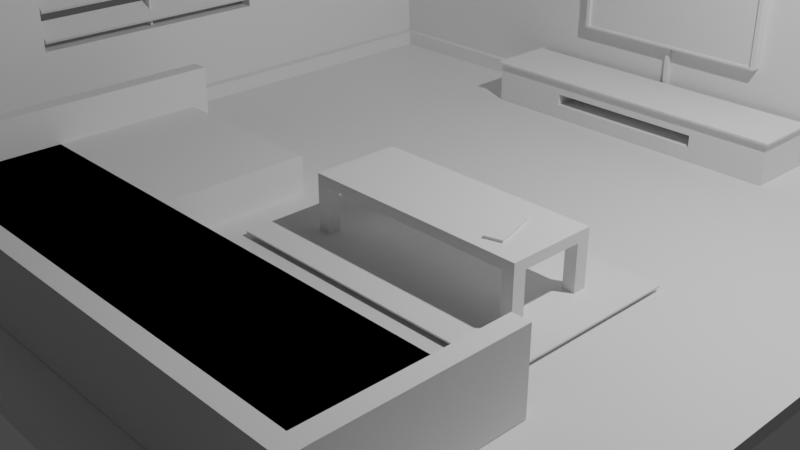 # Source: low-polt-living-room-3.blend  (saved by Blender 3.5.10; exported with 4.5.12 LTS)
import bpy
from mathutils import Matrix  # noqa: F401  (used for matrix-valued properties, if any)

bpy.ops.wm.read_factory_settings(use_empty=True)
scene = bpy.context.scene
scene.name = 'Scene'

# ---- collections
col_collection = bpy.data.collections.new('Collection'); scene.collection.children.link(col_collection)

# ---- materials (node trees are filled in below, after node groups)
mat_material = bpy.data.materials.new('Material')
mat_material.alpha_threshold = 0.0
mat_material.use_transparent_shadow = False
mat_material.roughness = 0.5
mat_material.line_color = (0.0, 0.0, 0.0, 1.0)

# ---- material node trees
mat_material.use_nodes = True; mat_material.node_tree.nodes.clear()
_N = mat_material.node_tree.nodes; _L = mat_material.node_tree.links
n0 = _N.new('ShaderNodeOutputMaterial'); n0.name = 'Material Output'; n0.location = (300, 300)
n1 = _N.new('ShaderNodeBsdfPrincipled'); n1.name = 'Principled BSDF'; n1.location = (10, 300)
n1.distribution = 'GGX'
n1.subsurface_method = 'RANDOM_WALK_SKIN'
n1.inputs[3].default_value = 1.45
n1.inputs[27].default_value = (0.0, 0.0, 0.0, 1.0)
n1.inputs[28].default_value = 1.0
_L.new(n1.outputs[0], n0.inputs[0])
n0.is_active_output = True

# ---- world
world_world = bpy.data.worlds.new('World'); scene.world = world_world
world_world.use_nodes = True; world_world.node_tree.nodes.clear()
_N = world_world.node_tree.nodes; _L = world_world.node_tree.links
n0 = _N.new('ShaderNodeOutputWorld'); n0.name = 'World Output'; n0.location = (300, 300)
n1 = _N.new('ShaderNodeBackground'); n1.name = 'Background'; n1.location = (10, 300)
n1.inputs[0].default_value = (0.05088, 0.05088, 0.05088, 1.0)
_L.new(n1.outputs[0], n0.inputs[0])
n0.is_active_output = True
world_world.color = (0.05088, 0.05088, 0.05088)
world_world.use_sun_shadow = False
world_world.sun_shadow_jitter_overblur = 0.0

# ---- cameras
cam_camera = bpy.data.cameras.new('Camera')
cam_camera.clip_end = 100.0
cam_camera.ortho_scale = 7.314

# ---- lights
light_light = bpy.data.lights.new('Light', 'POINT')
light_light.transmission_factor = 0.0
light_light.energy = 1000.0
light_light.shadow_soft_size = 0.1
light_light.shadow_maximum_resolution = 0.006
light_light.use_absolute_resolution = True

# ---- meshes
me_cube = bpy.data.meshes.new('Cube')
me_cube.from_pydata([(1.0, 1.021, 1.0), (1.0, 1.021, -1.0), (1.0, -1.0, 1.0), (1.0, -1.0, -1.0), (-1.037, 1.021, 1.0), (-1.037, 1.021, -1.0), (-1.037, -1.0, 1.0), (-1.037, -1.0, -1.0), (-0.938, 1.021, -1.0), (-0.938, -1.0, 1.0), (-0.938, -1.0, -1.0), (-0.938, 1.021, 1.0), (-1.037, 0.9296, -1.0), (1.0, 0.9502, 1.0), (-1.037, 0.9296, 1.0), (1.0, 0.9296, -1.0), (-0.938, 0.9296, -1.0), (-0.938, 0.9502, 1.0), (-1.037, 0.9296, -54.58), (-1.037, -1.0, -54.58), (-0.938, 1.021, -54.58), (-1.037, 1.021, -54.58), (1.0, 0.9296, -54.58), (1.0, 1.021, -54.58), (-0.938, -1.0, -54.58), (-0.938, 0.9296, -54.58), (-1.037, 0.2864, -1.0), (-1.037, -0.3568, -1.0), (1.0, 0.2864, 1.0), (1.0, -0.3568, 1.0), (-0.938, 0.2864, -1.0), (-0.938, -0.3568, -1.0), (-0.938, 0.2864, 1.0), (-0.938, -0.3568, 1.0), (-1.037, -0.3568, 1.0), (-1.037, 0.2864, 1.0), (1.0, -0.3568, -1.0), (1.0, 0.2864, -1.0), (-1.037, 0.2864, -54.58), (-1.037, -0.3568, -54.58), (-0.938, 0.2864, -54.58), (-0.938, -0.3568, -54.58), (-1.037, -1.0, -15.1), (-1.037, 0.9296, -15.1), (1.0, 0.9296, -15.1), (1.0, 1.021, -15.1), (-1.037, 1.021, -15.1), (-0.938, 0.9296, -15.1), (-0.938, -1.0, -15.1), (-0.938, 1.021, -15.1), (-0.938, 0.2864, -15.1), (-0.938, -0.3568, -15.1), (-1.037, -0.3568, -15.1), (-1.037, 0.2864, -15.1), (-1.037, 0.9296, -38.16), (1.0, 0.9296, -38.16), (-1.037, 1.021, -38.16), (-0.938, 0.9296, -38.16), (-0.938, 1.021, -38.16), (-0.938, 0.2864, -38.16), (-0.938, -0.3568, -38.16), (-1.037, -0.3568, -38.16), (-1.037, 0.2864, -38.16), (-1.037, -1.0, -38.16), (1.0, 1.021, -38.16), (-0.938, -1.0, -38.16)], [], [(33, 34, 6, 9), (10, 9, 6, 7), (12, 14, 4, 5), (31, 36, 3, 10), (36, 29, 2, 3), (8, 11, 0, 1), (5, 4, 11, 8), (54, 56, 21, 18), (3, 2, 9, 10), (29, 33, 9, 2), (0, 11, 17, 13), (64, 55, 22, 23), (1, 0, 13, 15), (62, 54, 18, 38), (26, 35, 14, 12), (11, 4, 14, 17), (39, 41, 24, 19), (21, 20, 25, 18), (20, 23, 22, 25), (55, 57, 25, 22), (65, 63, 19, 24), (56, 58, 20, 21), (58, 64, 23, 20), (60, 65, 24, 41), (57, 59, 40, 25), (59, 60, 41, 40), (18, 25, 40, 38), (38, 40, 41, 39), (7, 6, 34, 27), (27, 34, 35, 26), (63, 61, 39, 19), (61, 62, 38, 39), (13, 17, 32, 28), (28, 32, 33, 29), (15, 13, 28, 37), (37, 28, 29, 36), (16, 15, 37, 30), (30, 37, 36, 31), (17, 14, 35, 32), (32, 35, 34, 33), (27, 26, 53, 52), (7, 27, 52, 42), (30, 31, 51, 50), (16, 30, 50, 47), (31, 10, 48, 51), (8, 1, 45, 49), (5, 8, 49, 46), (10, 7, 42, 48), (15, 16, 47, 44), (26, 12, 43, 53), (1, 15, 44, 45), (12, 5, 46, 43), (42, 52, 61, 63), (47, 50, 59, 57), (51, 48, 65, 60), (49, 45, 64, 58), (46, 49, 58, 56), (48, 42, 63, 65), (44, 47, 57, 55), (53, 43, 54, 62), (45, 44, 55, 64), (43, 46, 56, 54), (51, 60, 61, 52), (60, 59, 62, 61), (59, 50, 53, 62), (50, 51, 52, 53)])
_uv = me_cube.uv_layers.new(name='UVMap')
_uv.uv.foreach_set('vector', [0.8672, 0.6696, 0.875, 0.6696, 0.875, 0.75, 0.8672, 0.75, 0.375, 0.9922, 0.625, 0.9922, 0.625, 1.0, 0.375, 1.0, 0.375, 0.2412, 0.625, 0.2412, 0.625, 0.25, 0.375, 0.25, 0.1328, 0.6696, 0.375, 0.6696, 0.375, 0.75, 0.1328, 0.75, 0.375, 0.6696, 0.625, 0.6696, 0.625, 0.75, 0.375, 0.75, 0.375, 0.2578, 0.625, 0.2578, 0.625, 0.5, 0.375, 0.5, 0.375, 0.25, 0.625, 0.25, 0.625, 0.2578, 0.375, 0.2578, 0.375, 0.2412, 0.375, 0.25, 0.375, 0.25, 0.375, 0.2412, 0.375, 0.75, 0.625, 0.75, 0.625, 0.9922, 0.375, 0.9922, 0.625, 0.6696, 0.8672, 0.6696, 0.8672, 0.75, 0.625, 0.75, 0.625, 0.5, 0.8672, 0.5, 0.8672, 0.5088, 0.625, 0.5088, 0.375, 0.5, 0.375, 0.5088, 0.375, 0.5088, 0.375, 0.5, 0.375, 0.5, 0.625, 0.5, 0.625, 0.5088, 0.375, 0.5088, 0.375, 0.1608, 0.375, 0.2412, 0.375, 0.2412, 0.375, 0.1608, 0.375, 0.1608, 0.625, 0.1608, 0.625, 0.2412, 0.375, 0.2412, 0.8672, 0.5, 0.875, 0.5, 0.875, 0.5088, 0.8672, 0.5088, 0.125, 0.6696, 0.1328, 0.6696, 0.1328, 0.75, 0.125, 0.75, 0.125, 0.5, 0.1328, 0.5, 0.1328, 0.5088, 0.125, 0.5088, 0.1328, 0.5, 0.375, 0.5, 0.375, 0.5088, 0.1328, 0.5088, 0.375, 0.5088, 0.1328, 0.5088, 0.1328, 0.5088, 0.375, 0.5088, 0.375, 0.9922, 0.375, 1.0, 0.375, 1.0, 0.375, 0.9922, 0.375, 0.25, 0.375, 0.2578, 0.375, 0.2578, 0.375, 0.25, 0.375, 0.2578, 0.375, 0.5, 0.375, 0.5, 0.375, 0.2578, 0.1328, 0.6696, 0.1328, 0.75, 0.1328, 0.75, 0.1328, 0.6696, 0.1328, 0.5088, 0.1328, 0.5892, 0.1328, 0.5892, 0.1328, 0.5088, 0.1328, 0.5892, 0.1328, 0.6696, 0.1328, 0.6696, 0.1328, 0.5892, 0.125, 0.5088, 0.1328, 0.5088, 0.1328, 0.5892, 0.125, 0.5892, 0.125, 0.5892, 0.1328, 0.5892, 0.1328, 0.6696, 0.125, 0.6696, 0.375, 0.0, 0.625, 0.0, 0.625, 0.0804, 0.375, 0.0804, 0.375, 0.0804, 0.625, 0.0804, 0.625, 0.1608, 0.375, 0.1608, 0.375, 0.0, 0.375, 0.0804, 0.375, 0.0804, 0.375, 0.0, 0.375, 0.0804, 0.375, 0.1608, 0.375, 0.1608, 0.375, 0.0804, 0.625, 0.5088, 0.8672, 0.5088, 0.8672, 0.5892, 0.625, 0.5892, 0.625, 0.5892, 0.8672, 0.5892, 0.8672, 0.6696, 0.625, 0.6696, 0.375, 0.5088, 0.625, 0.5088, 0.625, 0.5892, 0.375, 0.5892, 0.375, 0.5892, 0.625, 0.5892, 0.625, 0.6696, 0.375, 0.6696, 0.1328, 0.5088, 0.375, 0.5088, 0.375, 0.5892, 0.1328, 0.5892, 0.1328, 0.5892, 0.375, 0.5892, 0.375, 0.6696, 0.1328, 0.6696, 0.8672, 0.5088, 0.875, 0.5088, 0.875, 0.5892, 0.8672, 0.5892, 0.8672, 0.5892, 0.875, 0.5892, 0.875, 0.6696, 0.8672, 0.6696, 0.375, 0.0804, 0.375, 0.1608, 0.375, 0.1608, 0.375, 0.0804, 0.375, 0.0, 0.375, 0.0804, 0.375, 0.0804, 0.375, 0.0, 0.1328, 0.5892, 0.1328, 0.6696, 0.1328, 0.6696, 0.1328, 0.5892, 0.1328, 0.5088, 0.1328, 0.5892, 0.1328, 0.5892, 0.1328, 0.5088, 0.1328, 0.6696, 0.1328, 0.75, 0.1328, 0.75, 0.1328, 0.6696, 0.375, 0.2578, 0.375, 0.5, 0.375, 0.5, 0.375, 0.2578, 0.375, 0.25, 0.375, 0.2578, 0.375, 0.2578, 0.375, 0.25, 0.375, 0.9922, 0.375, 1.0, 0.375, 1.0, 0.375, 0.9922, 0.375, 0.5088, 0.1328, 0.5088, 0.1328, 0.5088, 0.375, 0.5088, 0.375, 0.1608, 0.375, 0.2412, 0.375, 0.2412, 0.375, 0.1608, 0.375, 0.5, 0.375, 0.5088, 0.375, 0.5088, 0.375, 0.5, 0.375, 0.2412, 0.375, 0.25, 0.375, 0.25, 0.375, 0.2412, 0.375, 0.0, 0.375, 0.0804, 0.375, 0.0804, 0.375, 0.0, 0.1328, 0.5088, 0.1328, 0.5892, 0.1328, 0.5892, 0.1328, 0.5088, 0.1328, 0.6696, 0.1328, 0.75, 0.1328, 0.75, 0.1328, 0.6696, 0.375, 0.2578, 0.375, 0.5, 0.375, 0.5, 0.375, 0.2578, 0.375, 0.25, 0.375, 0.2578, 0.375, 0.2578, 0.375, 0.25, 0.375, 0.9922, 0.375, 1.0, 0.375, 1.0, 0.375, 0.9922, 0.375, 0.5088, 0.1328, 0.5088, 0.1328, 0.5088, 0.375, 0.5088, 0.375, 0.1608, 0.375, 0.2412, 0.375, 0.2412, 0.375, 0.1608, 0.375, 0.5, 0.375, 0.5088, 0.375, 0.5088, 0.375, 0.5, 0.375, 0.2412, 0.375, 0.25, 0.375, 0.25, 0.375, 0.2412, 0.1328, 0.6696, 0.1328, 0.6696, 0.375, 0.0804, 0.375, 0.0804, 0.1328, 0.6696, 0.1328, 0.5892, 0.375, 0.1608, 0.375, 0.0804, 0.1328, 0.5892, 0.1328, 0.5892, 0.375, 0.1608, 0.375, 0.1608, 0.1328, 0.5892, 0.1328, 0.6696, 0.375, 0.0804, 0.375, 0.1608])
me_cube.materials.append(mat_material)
me_cube.use_mirror_vertex_groups = False
me_cube.update()
me_cube_001 = bpy.data.meshes.new('Cube.001')
me_cube_001.from_pydata([(-1.0, 1.0, -1.0), (-1.0, 1.0, 1.0), (1.0, 1.0, -1.0), (1.0, 1.0, 1.0), (-1.0, -0.9789, -1.0), (-1.0, -0.9789, 1.0), (1.0, -0.9789, -1.0), (1.0, -0.9789, 1.0), (-1.0, 0.9813, 1.0), (1.0, 0.9813, -1.0), (-1.0, 0.9813, -1.0), (1.0, 0.9813, 1.0), (1.0, 1.0, 1.0), (1.0, 1.0, -1.0), (1.0, 0.9813, -1.0), (1.0, 0.9813, 1.0), (1.0, 1.0, 1.0), (1.0, 1.0, -1.0), (1.0, 0.9813, -1.0), (1.0, 0.9813, 1.0), (177.4, 1.0, 1.0), (177.4, 1.0, -1.0), (177.4, 0.9813, -1.0), (177.4, 0.9813, 1.0)], [], [(10, 8, 1, 0), (0, 1, 3, 2), (11, 8, 5, 7), (10, 9, 6, 4), (9, 11, 7, 6), (2, 3, 12, 13), (0, 2, 9, 10), (3, 1, 8, 11), (4, 5, 8, 10), (14, 13, 17, 18), (3, 11, 15, 12), (9, 2, 13, 14), (11, 9, 14, 15), (16, 19, 23, 20), (12, 15, 19, 16), (13, 12, 16, 17), (15, 14, 18, 19), (21, 20, 23, 22), (17, 16, 20, 21), (19, 18, 22, 23), (18, 17, 21, 22), (5, 4, 6, 7)])
_uv = me_cube_001.uv_layers.new(name='UVMap')
_uv.uv.foreach_set('vector', [0.375, 0.2477, 0.625, 0.2477, 0.625, 0.25, 0.375, 0.25, 0.375, 0.25, 0.625, 0.25, 0.625, 0.5, 0.375, 0.5, 0.625, 0.5023, 0.875, 0.5023, 0.875, 0.7474, 0.625, 0.7474, 0.125, 0.5023, 0.375, 0.5023, 0.375, 0.7474, 0.125, 0.7474, 0.375, 0.5023, 0.625, 0.5023, 0.625, 0.7474, 0.375, 0.7474, 0.375, 0.5, 0.625, 0.5, 0.625, 0.5, 0.375, 0.5, 0.125, 0.5, 0.375, 0.5, 0.375, 0.5023, 0.125, 0.5023, 0.625, 0.5, 0.875, 0.5, 0.875, 0.5023, 0.625, 0.5023, 0.375, 0.002633, 0.625, 0.002633, 0.625, 0.2477, 0.375, 0.2477, 0.375, 0.5023, 0.375, 0.5, 0.375, 0.5, 0.375, 0.5023, 0.625, 0.5, 0.625, 0.5023, 0.625, 0.5023, 0.625, 0.5, 0.375, 0.5023, 0.375, 0.5, 0.375, 0.5, 0.375, 0.5023, 0.625, 0.5023, 0.375, 0.5023, 0.375, 0.5023, 0.625, 0.5023, 0.625, 0.5, 0.625, 0.5023, 0.625, 0.5023, 0.625, 0.5, 0.625, 0.5, 0.625, 0.5023, 0.625, 0.5023, 0.625, 0.5, 0.375, 0.5, 0.625, 0.5, 0.625, 0.5, 0.375, 0.5, 0.625, 0.5023, 0.375, 0.5023, 0.375, 0.5023, 0.625, 0.5023, 0.375, 0.5, 0.625, 0.5, 0.625, 0.5023, 0.375, 0.5023, 0.375, 0.5, 0.625, 0.5, 0.625, 0.5, 0.375, 0.5, 0.625, 0.5023, 0.375, 0.5023, 0.375, 0.5023, 0.625, 0.5023, 0.375, 0.5023, 0.375, 0.5, 0.375, 0.5, 0.375, 0.5023, 0.625, 0.002633, 0.375, 0.002633, 0.375, 0.7474, 0.625, 0.7474])
me_cube_001.update()
me_cube_002 = bpy.data.meshes.new('Cube.002')
me_cube_002.from_pydata([(1.23, -0.4803, -1.0), (1.23, -0.4803, 1.0), (1.23, 0.0, -1.0), (1.23, 0.0, 1.0), (0.0, -0.4803, -1.0), (0.0, -0.4803, 1.0), (0.0, 0.0, 1.0), (0.0, 0.0, -1.0), (1.097, -0.4803, -1.0), (1.097, 0.0, 1.0), (1.097, -0.4803, 1.0), (1.097, 0.0, -1.0), (1.23, -0.3362, 1.0), (1.23, -0.3362, -1.0), (0.0, -0.3362, 1.0), (0.0, -0.3362, -1.0), (1.097, -0.3362, 1.0), (1.097, -0.3362, -1.0), (1.23, -0.3362, 1.0), (1.23, -0.4803, 1.0), (1.097, -0.4803, 1.0), (1.097, -0.3362, 1.0), (1.23, -0.3362, 11.02), (1.23, -0.4803, 11.02), (1.097, -0.4803, 11.02), (1.097, -0.3362, 11.02)], [], [(13, 12, 1, 0), (17, 13, 0, 8), (16, 14, 5, 10), (8, 10, 5, 4), (0, 1, 10, 8), (16, 10, 20, 21), (15, 17, 8, 4), (7, 11, 17, 15), (3, 9, 16, 12), (9, 6, 14, 16), (11, 2, 13, 17), (2, 3, 12, 13), (21, 20, 24, 25), (12, 16, 21, 18), (10, 1, 19, 20), (1, 12, 18, 19), (22, 25, 24, 23), (19, 18, 22, 23), (18, 21, 25, 22), (20, 19, 23, 24)])
_uv = me_cube_002.uv_layers.new(name='UVMap')
_uv.uv.foreach_set('vector', [0.375, 0.7125, 0.625, 0.7125, 0.625, 0.75, 0.375, 0.75, 0.3614, 0.7125, 0.375, 0.7125, 0.375, 0.75, 0.3614, 0.75, 0.6386, 0.7125, 0.75, 0.7125, 0.75, 0.75, 0.6386, 0.75, 0.375, 0.7636, 0.625, 0.7636, 0.625, 0.875, 0.375, 0.875, 0.375, 0.75, 0.625, 0.75, 0.625, 0.7636, 0.375, 0.7636, 0.6386, 0.7125, 0.6386, 0.75, 0.6386, 0.75, 0.6386, 0.7125, 0.25, 0.7125, 0.3614, 0.7125, 0.3614, 0.75, 0.25, 0.75, 0.25, 0.625, 0.3614, 0.625, 0.3614, 0.7125, 0.25, 0.7125, 0.625, 0.625, 0.6386, 0.625, 0.6386, 0.7125, 0.625, 0.7125, 0.6386, 0.625, 0.75, 0.625, 0.75, 0.7125, 0.6386, 0.7125, 0.3614, 0.625, 0.375, 0.625, 0.375, 0.7125, 0.3614, 0.7125, 0.375, 0.625, 0.625, 0.625, 0.625, 0.7125, 0.375, 0.7125, 0.6386, 0.7125, 0.6386, 0.75, 0.6386, 0.75, 0.6386, 0.7125, 0.625, 0.7125, 0.6386, 0.7125, 0.6386, 0.7125, 0.625, 0.7125, 0.625, 0.7636, 0.625, 0.75, 0.625, 0.75, 0.625, 0.7636, 0.625, 0.75, 0.625, 0.7125, 0.625, 0.7125, 0.625, 0.75, 0.625, 0.7125, 0.6386, 0.7125, 0.6386, 0.75, 0.625, 0.75, 0.625, 0.75, 0.625, 0.7125, 0.625, 0.7125, 0.625, 0.75, 0.625, 0.7125, 0.6386, 0.7125, 0.6386, 0.7125, 0.625, 0.7125, 0.625, 0.7636, 0.625, 0.75, 0.625, 0.75, 0.625, 0.7636])
me_cube_002.update()
me_cube_003 = bpy.data.meshes.new('Cube.003')
me_cube_003.from_pydata([(-1.0, -1.0, -1.0), (-1.0, -1.0, 1.0), (-1.0, 1.0, -1.0), (-1.0, 1.0, 1.0), (1.0, -1.0, -1.0), (1.0, -1.0, 1.0), (1.0, 1.0, -1.0), (1.0, 1.0, 1.0)], [], [(0, 1, 3, 2), (2, 3, 7, 6), (6, 7, 5, 4), (4, 5, 1, 0), (2, 6, 4, 0), (7, 3, 1, 5)])
_uv = me_cube_003.uv_layers.new(name='UVMap')
_uv.uv.foreach_set('vector', [0.375, 0.0, 0.625, 0.0, 0.625, 0.25, 0.375, 0.25, 0.375, 0.25, 0.625, 0.25, 0.625, 0.5, 0.375, 0.5, 0.375, 0.5, 0.625, 0.5, 0.625, 0.75, 0.375, 0.75, 0.375, 0.75, 0.625, 0.75, 0.625, 1.0, 0.375, 1.0, 0.125, 0.5, 0.375, 0.5, 0.375, 0.75, 0.125, 0.75, 0.625, 0.5, 0.875, 0.5, 0.875, 0.75, 0.625, 0.75])
me_cube_003.update()
me_cube_005 = bpy.data.meshes.new('Cube.005')
me_cube_005.from_pydata([(-1.0, -1.0, -1.0), (-1.0, -1.0, 1.0), (-1.0, 1.0, -1.0), (-1.0, 1.0, 1.0), (1.0, -1.0, -1.0), (1.0, -1.0, 1.0), (1.0, 1.0, -1.0), (1.0, 1.0, 1.0)], [], [(0, 1, 3, 2), (2, 3, 7, 6), (6, 7, 5, 4), (4, 5, 1, 0), (2, 6, 4, 0), (7, 3, 1, 5)])
_uv = me_cube_005.uv_layers.new(name='UVMap')
_uv.uv.foreach_set('vector', [0.375, 0.0, 0.625, 0.0, 0.625, 0.25, 0.375, 0.25, 0.375, 0.25, 0.625, 0.25, 0.625, 0.5, 0.375, 0.5, 0.375, 0.5, 0.625, 0.5, 0.625, 0.75, 0.375, 0.75, 0.375, 0.75, 0.625, 0.75, 0.625, 1.0, 0.375, 1.0, 0.125, 0.5, 0.375, 0.5, 0.375, 0.75, 0.125, 0.75, 0.625, 0.5, 0.875, 0.5, 0.875, 0.75, 0.625, 0.75])
me_cube_005.update()
me_cube_006 = bpy.data.meshes.new('Cube.006')
me_cube_006.from_pydata([(-1.0, -1.0, -1.0), (-1.0, -1.0, 1.0), (-1.0, 1.0, -1.0), (-1.0, 1.0, 1.0), (1.0, -1.0, -1.0), (1.0, -1.0, 1.0), (1.0, 1.0, -1.0), (1.0, 1.0, 1.0)], [], [(0, 1, 3, 2), (2, 3, 7, 6), (6, 7, 5, 4), (4, 5, 1, 0), (2, 6, 4, 0), (7, 3, 1, 5)])
_uv = me_cube_006.uv_layers.new(name='UVMap')
_uv.uv.foreach_set('vector', [0.375, 0.0, 0.625, 0.0, 0.625, 0.25, 0.375, 0.25, 0.375, 0.25, 0.625, 0.25, 0.625, 0.5, 0.375, 0.5, 0.375, 0.5, 0.625, 0.5, 0.625, 0.75, 0.375, 0.75, 0.375, 0.75, 0.625, 0.75, 0.625, 1.0, 0.375, 1.0, 0.125, 0.5, 0.375, 0.5, 0.375, 0.75, 0.125, 0.75, 0.625, 0.5, 0.875, 0.5, 0.875, 0.75, 0.625, 0.75])
me_cube_006.update()
me_cube_008 = bpy.data.meshes.new('Cube.008')
me_cube_008.from_pydata([(-1.0, -1.0, -1.0), (-1.0, -1.0, 1.0), (-1.0, 1.0, -1.0), (-1.0, 1.0, 1.0), (1.0, -1.0, -1.0), (1.0, -1.0, 1.0), (1.0, 1.0, -1.0), (1.0, 1.0, 1.0)], [], [(0, 1, 3, 2), (2, 3, 7, 6), (6, 7, 5, 4), (4, 5, 1, 0), (2, 6, 4, 0), (7, 3, 1, 5)])
_uv = me_cube_008.uv_layers.new(name='UVMap')
_uv.uv.foreach_set('vector', [0.375, 0.0, 0.625, 0.0, 0.625, 0.25, 0.375, 0.25, 0.375, 0.25, 0.625, 0.25, 0.625, 0.5, 0.375, 0.5, 0.375, 0.5, 0.625, 0.5, 0.625, 0.75, 0.375, 0.75, 0.375, 0.75, 0.625, 0.75, 0.625, 1.0, 0.375, 1.0, 0.125, 0.5, 0.375, 0.5, 0.375, 0.75, 0.125, 0.75, 0.625, 0.5, 0.875, 0.5, 0.875, 0.75, 0.625, 0.75])
me_cube_008.update()
me_cube_010 = bpy.data.meshes.new('Cube.010')
me_cube_010.from_pydata([(-1.0, -1.0, -1.0), (-1.0, -1.0, 1.0), (-1.0, 1.0, -1.0), (-1.0, 1.0, 1.0), (1.0, -1.0, -1.0), (1.0, -1.0, 1.0), (1.0, 1.0, -1.0), (1.0, 1.0, 1.0)], [], [(0, 1, 3, 2), (2, 3, 7, 6), (6, 7, 5, 4), (4, 5, 1, 0), (2, 6, 4, 0), (7, 3, 1, 5)])
_uv = me_cube_010.uv_layers.new(name='UVMap')
_uv.uv.foreach_set('vector', [0.375, 0.0, 0.625, 0.0, 0.625, 0.25, 0.375, 0.25, 0.375, 0.25, 0.625, 0.25, 0.625, 0.5, 0.375, 0.5, 0.375, 0.5, 0.625, 0.5, 0.625, 0.75, 0.375, 0.75, 0.375, 0.75, 0.625, 0.75, 0.625, 1.0, 0.375, 1.0, 0.125, 0.5, 0.375, 0.5, 0.375, 0.75, 0.125, 0.75, 0.625, 0.5, 0.875, 0.5, 0.875, 0.75, 0.625, 0.75])
me_cube_010.update()
me_cube_011 = bpy.data.meshes.new('Cube.011')
me_cube_011.from_pydata([(-1.0, -1.0, -1.0), (-1.0, -1.0, 1.0), (-1.0, 1.0, -1.0), (-1.0, 1.0, 1.0), (1.0, -1.0, -1.0), (1.0, -1.0, 1.0), (1.0, 1.0, -1.0), (1.0, 1.0, 1.0)], [], [(0, 1, 3, 2), (2, 3, 7, 6), (6, 7, 5, 4), (4, 5, 1, 0), (2, 6, 4, 0), (7, 3, 1, 5)])
_uv = me_cube_011.uv_layers.new(name='UVMap')
_uv.uv.foreach_set('vector', [0.375, 0.0, 0.625, 0.0, 0.625, 0.25, 0.375, 0.25, 0.375, 0.25, 0.625, 0.25, 0.625, 0.5, 0.375, 0.5, 0.375, 0.5, 0.625, 0.5, 0.625, 0.75, 0.375, 0.75, 0.375, 0.75, 0.625, 0.75, 0.625, 1.0, 0.375, 1.0, 0.125, 0.5, 0.375, 0.5, 0.375, 0.75, 0.125, 0.75, 0.625, 0.5, 0.875, 0.5, 0.875, 0.75, 0.625, 0.75])
me_cube_011.update()
me_cube_012 = bpy.data.meshes.new('Cube.012')
me_cube_012.from_pydata([(-1.0, -1.0, -1.0), (-1.0, -1.0, 1.0), (-1.0, 1.0, -1.0), (-1.0, 1.0, 1.0), (1.0, -1.0, -1.0), (1.0, -1.0, 1.0), (1.0, 1.0, -1.0), (1.0, 1.0, 1.0)], [], [(0, 1, 3, 2), (2, 3, 7, 6), (6, 7, 5, 4), (4, 5, 1, 0), (2, 6, 4, 0), (7, 3, 1, 5)])
_uv = me_cube_012.uv_layers.new(name='UVMap')
_uv.uv.foreach_set('vector', [0.375, 0.0, 0.625, 0.0, 0.625, 0.25, 0.375, 0.25, 0.375, 0.25, 0.625, 0.25, 0.625, 0.5, 0.375, 0.5, 0.375, 0.5, 0.625, 0.5, 0.625, 0.75, 0.375, 0.75, 0.375, 0.75, 0.625, 0.75, 0.625, 1.0, 0.375, 1.0, 0.125, 0.5, 0.375, 0.5, 0.375, 0.75, 0.125, 0.75, 0.625, 0.5, 0.875, 0.5, 0.875, 0.75, 0.625, 0.75])
me_cube_012.update()
me_cube_013 = bpy.data.meshes.new('Cube.013')
me_cube_013.from_pydata([(-1.0, -1.0, -1.0), (-1.0, -1.0, 1.0), (-1.0, 1.0, -1.0), (-1.0, 1.0, 1.0), (1.0, -1.0, -1.0), (1.0, -1.0, 1.0), (1.0, 1.0, -1.0), (1.0, 1.0, 1.0)], [], [(0, 1, 3, 2), (2, 3, 7, 6), (6, 7, 5, 4), (4, 5, 1, 0), (2, 6, 4, 0), (7, 3, 1, 5)])
_uv = me_cube_013.uv_layers.new(name='UVMap')
_uv.uv.foreach_set('vector', [0.375, 0.0, 0.625, 0.0, 0.625, 0.25, 0.375, 0.25, 0.375, 0.25, 0.625, 0.25, 0.625, 0.5, 0.375, 0.5, 0.375, 0.5, 0.625, 0.5, 0.625, 0.75, 0.375, 0.75, 0.375, 0.75, 0.625, 0.75, 0.625, 1.0, 0.375, 1.0, 0.125, 0.5, 0.375, 0.5, 0.375, 0.75, 0.125, 0.75, 0.625, 0.5, 0.875, 0.5, 0.875, 0.75, 0.625, 0.75])
me_cube_013.update()
me_cube_014 = bpy.data.meshes.new('Cube.014')
me_cube_014.from_pydata([(-0.9619, -1.0, -0.9619), (-0.9619, -1.0, 0.9619), (-1.0, 1.0, -1.0), (-1.0, 1.0, 1.0), (0.9619, -1.0, -0.9619), (0.9619, -1.0, 0.9619), (1.0, 1.0, -1.0), (1.0, 1.0, 1.0), (-1.0, -1.0, -1.0), (-1.0, -1.0, 1.0), (1.0, -1.0, 1.0), (1.0, -1.0, -1.0), (-0.9619, -0.3772, -0.9619), (-0.9619, -0.3772, 0.9619), (0.9619, -0.3772, 0.9619), (0.9619, -0.3772, -0.9619)], [], [(8, 9, 3, 2), (2, 3, 7, 6), (6, 7, 10, 11), (5, 1, 13, 14), (2, 6, 11, 8), (7, 3, 9, 10), (0, 1, 9, 8), (5, 4, 11, 10), (4, 0, 8, 11), (1, 5, 10, 9), (15, 14, 13, 12), (4, 5, 14, 15), (0, 4, 15, 12), (1, 0, 12, 13)])
_uv = me_cube_014.uv_layers.new(name='UVMap')
_uv.uv.foreach_set('vector', [0.375, 0.0, 0.625, 0.0, 0.625, 0.25, 0.375, 0.25, 0.375, 0.25, 0.625, 0.25, 0.625, 0.5, 0.375, 0.5, 0.375, 0.5, 0.625, 0.5, 0.625, 0.75, 0.375, 0.75, 0.6202, 0.7548, 0.6202, 0.9952, 0.6202, 0.9952, 0.6202, 0.7548, 0.125, 0.5, 0.375, 0.5, 0.375, 0.75, 0.125, 0.75, 0.625, 0.5, 0.875, 0.5, 0.875, 0.75, 0.625, 0.75, 0.3798, 0.9952, 0.6202, 0.9952, 0.625, 1.0, 0.375, 1.0, 0.6202, 0.7548, 0.3798, 0.7548, 0.375, 0.75, 0.625, 0.75, 0.3798, 0.7548, 0.3798, 0.9952, 0.375, 1.0, 0.375, 0.75, 0.6202, 0.9952, 0.6202, 0.7548, 0.625, 0.75, 0.625, 1.0, 0.3798, 0.7548, 0.6202, 0.7548, 0.6202, 0.9952, 0.3798, 0.9952, 0.3798, 0.7548, 0.6202, 0.7548, 0.6202, 0.7548, 0.3798, 0.7548, 0.3798, 0.9952, 0.3798, 0.7548, 0.3798, 0.7548, 0.3798, 0.9952, 0.6202, 0.9952, 0.3798, 0.9952, 0.3798, 0.9952, 0.6202, 0.9952])
me_cube_014.update()
me_cube_015 = bpy.data.meshes.new('Cube.015')
me_cube_015.from_pydata([(-1.0, -1.0, -1.0), (-1.0, -1.0, 1.0), (-1.0, 1.0, -1.0), (-1.0, 1.0, 1.0), (1.0, -1.0, -1.0), (1.0, -1.0, 1.0), (1.0, 1.0, -1.0), (1.0, 1.0, 1.0), (-1.0, -1.0, 0.9101), (-1.0, 1.0, 0.9101), (1.0, 1.0, 0.9101), (1.0, -1.0, 0.9101), (-1.0, -1.0, 0.9101), (-1.0, -1.0, 1.0), (1.0, -1.0, 1.0), (1.0, -1.0, 0.9101), (-1.0, -1.0, 0.9101), (-1.0, -1.0, 1.0), (1.0, -1.0, 1.0), (1.0, -1.0, 0.9101), (-1.0, -1.0, 0.9101), (-1.0, -1.0, 1.0), (-1.0, 1.0, 1.0), (1.0, 1.0, 1.0), (1.0, -1.0, 1.0), (-1.0, 1.0, 0.9101), (1.0, 1.0, 0.9101), (1.0, -1.0, 0.9101), (-1.0, -1.0, 0.9101), (-1.0, -1.0, 1.0), (1.0, -1.0, 1.0), (1.0, -1.0, 0.9101), (-1.017, -1.1, 0.9101), (-1.017, -1.1, 1.0), (-1.017, 1.201, 1.0), (1.017, 1.201, 1.0), (1.017, -1.1, 1.0), (-1.017, 1.201, 0.9101), (1.017, 1.201, 0.9101), (1.017, -1.1, 0.9101), (-1.017, -1.1, 0.9101), (-1.017, -1.1, 1.0), (1.017, -1.1, 1.0), (1.017, -1.1, 0.9101), (0.5, 1.0, -1.0), (0.0, 1.0, -1.0), (-0.5, 1.0, -1.0), (-0.5, 1.0, 1.0), (0.0, 1.0, 1.0), (0.5, 1.0, 1.0), (-0.5, -1.0, -1.0), (0.0, -1.0, -1.0), (0.5, -1.0, -1.0), (0.5, -1.0, 1.0), (0.0, -1.0, 1.0), (-0.5, -1.0, 1.0), (0.5, -1.0, 0.9101), (0.0, -1.0, 0.9101), (-0.5, -1.0, 0.9101), (-0.5, 1.0, 0.9101), (0.0, 1.0, 0.9101), (0.5, 1.0, 0.9101), (0.5, -1.0, 1.0), (0.0, -1.0, 1.0), (-0.5, -1.0, 1.0), (0.5, -1.0, 0.9101), (0.0, -1.0, 0.9101), (-0.5, -1.0, 0.9101), (0.5, -1.0, 1.0), (0.0, -1.0, 1.0), (-0.5, -1.0, 1.0), (0.5, -1.0, 0.9101), (0.0, -1.0, 0.9101), (-0.5, -1.0, 0.9101), (0.5, -1.0, 1.0), (0.0, -1.0, 1.0), (-0.5, -1.0, 1.0), (0.5, -1.0, 0.9101), (0.0, -1.0, 0.9101), (-0.5, -1.0, 0.9101), (0.5083, -1.1, 1.0), (0.0, -1.1, 1.0), (-0.5083, -1.1, 1.0), (0.5083, -1.1, 0.9101), (0.0, -1.1, 0.9101), (-0.5083, -1.1, 0.9101), (-1.0, 1.0, 0.2163), (1.0, 1.0, 0.2163), (1.0, -1.0, 0.2163), (-1.0, -1.0, 0.2163), (-0.5, 1.0, 0.2163), (0.0, 1.0, 0.2163), (0.5, 1.0, 0.2163), (0.5, -1.0, 0.2163), (0.0, -1.0, 0.2163), (-0.5, -1.0, 0.2163), (-1.0, 1.0, -0.333), (1.0, 1.0, -0.333), (1.0, -1.0, -0.333), (-0.5, 1.0, -0.333), (0.0, 1.0, -0.333), (0.5, 1.0, -0.333), (0.5, -1.0, -0.333), (0.0, -1.0, -0.333), (-0.5, -1.0, -0.333), (-1.0, -1.0, -0.333), (0.0, 0.6912, 0.2163), (-0.5, 0.6912, 0.2163), (0.5, 0.6912, 0.2163), (0.5, 0.6912, -0.333), (0.0, 0.6912, -0.333), (-0.5, 0.6912, -0.333)], [], [(7, 5, 24, 23), (61, 49, 7, 10), (8, 1, 21, 20), (56, 11, 15, 65), (44, 6, 4, 52), (47, 3, 1, 55), (95, 58, 8, 89), (87, 10, 11, 88), (92, 61, 10, 87), (89, 8, 9, 86), (13, 12, 16, 17), (1, 8, 12, 13), (11, 5, 14, 15), (55, 1, 13, 64), (17, 16, 28, 29), (65, 15, 19, 71), (64, 13, 17, 70), (15, 14, 18, 19), (27, 26, 38, 39), (76, 29, 41, 82), (23, 24, 36, 35), (5, 11, 27, 24), (70, 17, 29, 76), (1, 3, 22, 21), (9, 8, 20, 25), (19, 18, 30, 31), (3, 9, 25, 22), (11, 10, 26, 27), (71, 19, 31, 77), (10, 7, 23, 26), (32, 33, 34, 37), (38, 35, 36, 39), (85, 82, 41, 40), (22, 25, 37, 34), (31, 30, 42, 43), (20, 21, 33, 32), (25, 20, 32, 37), (26, 23, 35, 38), (77, 31, 43, 83), (21, 22, 34, 33), (29, 28, 40, 41), (24, 27, 39, 36), (28, 79, 85, 40), (79, 78, 84, 85), (78, 77, 83, 84), (43, 42, 80, 83), (83, 80, 81, 84), (84, 81, 82, 85), (16, 73, 79, 28), (73, 72, 78, 79), (72, 71, 77, 78), (18, 68, 74, 30), (68, 69, 75, 74), (69, 70, 76, 75), (30, 74, 80, 42), (74, 75, 81, 80), (75, 76, 82, 81), (14, 62, 68, 18), (62, 63, 69, 68), (63, 64, 70, 69), (12, 67, 73, 16), (67, 66, 72, 73), (66, 65, 71, 72), (5, 53, 62, 14), (53, 54, 63, 62), (54, 55, 64, 63), (86, 9, 59, 90), (90, 59, 60, 91), (91, 60, 61, 92), (88, 11, 56, 93), (93, 56, 57, 94), (94, 57, 58, 95), (7, 49, 53, 5), (49, 48, 54, 53), (48, 47, 55, 54), (2, 46, 50, 0), (46, 45, 51, 50), (45, 44, 52, 51), (8, 58, 67, 12), (58, 57, 66, 67), (57, 56, 65, 66), (9, 3, 47, 59), (59, 47, 48, 60), (60, 48, 49, 61), (104, 103, 110, 111), (94, 95, 107, 106), (98, 88, 93, 102), (100, 91, 92, 101), (99, 90, 91, 100), (96, 86, 90, 99), (105, 89, 86, 96), (101, 92, 87, 97), (97, 87, 88, 98), (104, 95, 89, 105), (50, 104, 105, 0), (6, 97, 98, 4), (44, 101, 97, 6), (0, 105, 96, 2), (2, 96, 99, 46), (46, 99, 100, 45), (45, 100, 101, 44), (4, 98, 102, 52), (52, 102, 103, 51), (51, 103, 104, 50), (110, 106, 107, 111), (109, 108, 106, 110), (95, 104, 111, 107), (102, 93, 108, 109), (93, 94, 106, 108), (103, 102, 109, 110)])
_uv = me_cube_015.uv_layers.new(name='UVMap')
_uv.uv.foreach_set('vector', [0.625, 0.5, 0.625, 0.75, 0.625, 0.75, 0.625, 0.5, 0.6138, 0.4375, 0.625, 0.4375, 0.625, 0.5, 0.6138, 0.5, 0.6138, 0.0, 0.625, 0.0, 0.625, 0.0, 0.6138, 0.0, 0.6138, 0.8125, 0.6138, 0.75, 0.6138, 0.75, 0.6138, 0.8125, 0.3125, 0.5, 0.375, 0.5, 0.375, 0.75, 0.3125, 0.75, 0.8125, 0.5, 0.875, 0.5, 0.875, 0.75, 0.8125, 0.75, 0.527, 0.9375, 0.6138, 0.9375, 0.6138, 1.0, 0.527, 1.0, 0.527, 0.5, 0.6138, 0.5, 0.6138, 0.75, 0.527, 0.75, 0.527, 0.4375, 0.6138, 0.4375, 0.6138, 0.5, 0.527, 0.5, 0.527, 0.0, 0.6138, 0.0, 0.6138, 0.25, 0.527, 0.25, 0.625, 0.0, 0.6138, 0.0, 0.6138, 0.0, 0.625, 0.0, 0.625, 0.0, 0.6138, 0.0, 0.6138, 0.0, 0.625, 0.0, 0.6138, 0.75, 0.625, 0.75, 0.625, 0.75, 0.6138, 0.75, 0.8125, 0.75, 0.875, 0.75, 0.875, 0.75, 0.8125, 0.75, 0.625, 0.0, 0.6138, 0.0, 0.6138, 0.0, 0.625, 0.0, 0.6138, 0.8125, 0.6138, 0.75, 0.6138, 0.75, 0.6138, 0.8125, 0.8125, 0.75, 0.875, 0.75, 0.875, 0.75, 0.8125, 0.75, 0.6138, 0.75, 0.625, 0.75, 0.625, 0.75, 0.6138, 0.75, 0.6138, 0.75, 0.6138, 0.5, 0.6138, 0.5, 0.6138, 0.75, 0.8125, 0.75, 0.875, 0.75, 0.875, 0.75, 0.8125, 0.75, 0.625, 0.5, 0.625, 0.75, 0.625, 0.75, 0.625, 0.5, 0.625, 0.75, 0.6138, 0.75, 0.6138, 0.75, 0.625, 0.75, 0.8125, 0.75, 0.875, 0.75, 0.875, 0.75, 0.8125, 0.75, 0.875, 0.75, 0.875, 0.5, 0.875, 0.5, 0.875, 0.75, 0.6138, 0.25, 0.6138, 0.0, 0.6138, 0.0, 0.6138, 0.25, 0.6138, 0.75, 0.625, 0.75, 0.625, 0.75, 0.6138, 0.75, 0.625, 0.25, 0.6138, 0.25, 0.6138, 0.25, 0.625, 0.25, 0.6138, 0.75, 0.6138, 0.5, 0.6138, 0.5, 0.6138, 0.75, 0.6138, 0.8125, 0.6138, 0.75, 0.6138, 0.75, 0.6138, 0.8125, 0.6138, 0.5, 0.625, 0.5, 0.625, 0.5, 0.6138, 0.5, 0.6138, 0.0, 0.625, 0.0, 0.625, 0.25, 0.6138, 0.25, 0.6138, 0.5, 0.625, 0.5, 0.625, 0.75, 0.6138, 0.75, 0.6138, 0.9375, 0.625, 0.9375, 0.625, 1.0, 0.6138, 1.0, 0.625, 0.25, 0.6138, 0.25, 0.6138, 0.25, 0.625, 0.25, 0.6138, 0.75, 0.625, 0.75, 0.625, 0.75, 0.6138, 0.75, 0.6138, 0.0, 0.625, 0.0, 0.625, 0.0, 0.6138, 0.0, 0.6138, 0.25, 0.6138, 0.0, 0.6138, 0.0, 0.6138, 0.25, 0.6138, 0.5, 0.625, 0.5, 0.625, 0.5, 0.6138, 0.5, 0.6138, 0.8125, 0.6138, 0.75, 0.6138, 0.75, 0.6138, 0.8125, 0.875, 0.75, 0.875, 0.5, 0.875, 0.5, 0.875, 0.75, 0.625, 0.0, 0.6138, 0.0, 0.6138, 0.0, 0.625, 0.0, 0.625, 0.75, 0.6138, 0.75, 0.6138, 0.75, 0.625, 0.75, 0.6138, 1.0, 0.6138, 0.9375, 0.6138, 0.9375, 0.6138, 1.0, 0.6138, 0.9375, 0.6138, 0.875, 0.6138, 0.875, 0.6138, 0.9375, 0.6138, 0.875, 0.6138, 0.8125, 0.6138, 0.8125, 0.6138, 0.875, 0.6138, 0.75, 0.625, 0.75, 0.625, 0.8125, 0.6138, 0.8125, 0.6138, 0.8125, 0.625, 0.8125, 0.625, 0.875, 0.6138, 0.875, 0.6138, 0.875, 0.625, 0.875, 0.625, 0.9375, 0.6138, 0.9375, 0.6138, 1.0, 0.6138, 0.9375, 0.6138, 0.9375, 0.6138, 1.0, 0.6138, 0.9375, 0.6138, 0.875, 0.6138, 0.875, 0.6138, 0.9375, 0.6138, 0.875, 0.6138, 0.8125, 0.6138, 0.8125, 0.6138, 0.875, 0.625, 0.75, 0.6875, 0.75, 0.6875, 0.75, 0.625, 0.75, 0.6875, 0.75, 0.75, 0.75, 0.75, 0.75, 0.6875, 0.75, 0.75, 0.75, 0.8125, 0.75, 0.8125, 0.75, 0.75, 0.75, 0.625, 0.75, 0.6875, 0.75, 0.6875, 0.75, 0.625, 0.75, 0.6875, 0.75, 0.75, 0.75, 0.75, 0.75, 0.6875, 0.75, 0.75, 0.75, 0.8125, 0.75, 0.8125, 0.75, 0.75, 0.75, 0.625, 0.75, 0.6875, 0.75, 0.6875, 0.75, 0.625, 0.75, 0.6875, 0.75, 0.75, 0.75, 0.75, 0.75, 0.6875, 0.75, 0.75, 0.75, 0.8125, 0.75, 0.8125, 0.75, 0.75, 0.75, 0.6138, 1.0, 0.6138, 0.9375, 0.6138, 0.9375, 0.6138, 1.0, 0.6138, 0.9375, 0.6138, 0.875, 0.6138, 0.875, 0.6138, 0.9375, 0.6138, 0.875, 0.6138, 0.8125, 0.6138, 0.8125, 0.6138, 0.875, 0.625, 0.75, 0.6875, 0.75, 0.6875, 0.75, 0.625, 0.75, 0.6875, 0.75, 0.75, 0.75, 0.75, 0.75, 0.6875, 0.75, 0.75, 0.75, 0.8125, 0.75, 0.8125, 0.75, 0.75, 0.75, 0.527, 0.25, 0.6138, 0.25, 0.6138, 0.3125, 0.527, 0.3125, 0.527, 0.3125, 0.6138, 0.3125, 0.6138, 0.375, 0.527, 0.375, 0.527, 0.375, 0.6138, 0.375, 0.6138, 0.4375, 0.527, 0.4375, 0.527, 0.75, 0.6138, 0.75, 0.6138, 0.8125, 0.527, 0.8125, 0.527, 0.8125, 0.6138, 0.8125, 0.6138, 0.875, 0.527, 0.875, 0.527, 0.875, 0.6138, 0.875, 0.6138, 0.9375, 0.527, 0.9375, 0.625, 0.5, 0.6875, 0.5, 0.6875, 0.75, 0.625, 0.75, 0.6875, 0.5, 0.75, 0.5, 0.75, 0.75, 0.6875, 0.75, 0.75, 0.5, 0.8125, 0.5, 0.8125, 0.75, 0.75, 0.75, 0.125, 0.5, 0.1875, 0.5, 0.1875, 0.75, 0.125, 0.75, 0.1875, 0.5, 0.25, 0.5, 0.25, 0.75, 0.1875, 0.75, 0.25, 0.5, 0.3125, 0.5, 0.3125, 0.75, 0.25, 0.75, 0.6138, 1.0, 0.6138, 0.9375, 0.6138, 0.9375, 0.6138, 1.0, 0.6138, 0.9375, 0.6138, 0.875, 0.6138, 0.875, 0.6138, 0.9375, 0.6138, 0.875, 0.6138, 0.8125, 0.6138, 0.8125, 0.6138, 0.875, 0.6138, 0.25, 0.625, 0.25, 0.625, 0.3125, 0.6138, 0.3125, 0.6138, 0.3125, 0.625, 0.3125, 0.625, 0.375, 0.6138, 0.375, 0.6138, 0.375, 0.625, 0.375, 0.625, 0.4375, 0.6138, 0.4375, 0.4584, 0.9375, 0.4584, 0.875, 0.4584, 0.875, 0.4584, 0.9375, 0.527, 0.875, 0.527, 0.9375, 0.527, 0.9375, 0.527, 0.875, 0.4584, 0.75, 0.527, 0.75, 0.527, 0.8125, 0.4584, 0.8125, 0.4584, 0.375, 0.527, 0.375, 0.527, 0.4375, 0.4584, 0.4375, 0.4584, 0.3125, 0.527, 0.3125, 0.527, 0.375, 0.4584, 0.375, 0.4584, 0.25, 0.527, 0.25, 0.527, 0.3125, 0.4584, 0.3125, 0.4584, 0.0, 0.527, 0.0, 0.527, 0.25, 0.4584, 0.25, 0.4584, 0.4375, 0.527, 0.4375, 0.527, 0.5, 0.4584, 0.5, 0.4584, 0.5, 0.527, 0.5, 0.527, 0.75, 0.4584, 0.75, 0.4584, 0.9375, 0.527, 0.9375, 0.527, 1.0, 0.4584, 1.0, 0.375, 0.9375, 0.4584, 0.9375, 0.4584, 1.0, 0.375, 1.0, 0.375, 0.5, 0.4584, 0.5, 0.4584, 0.75, 0.375, 0.75, 0.375, 0.4375, 0.4584, 0.4375, 0.4584, 0.5, 0.375, 0.5, 0.375, 0.0, 0.4584, 0.0, 0.4584, 0.25, 0.375, 0.25, 0.375, 0.25, 0.4584, 0.25, 0.4584, 0.3125, 0.375, 0.3125, 0.375, 0.3125, 0.4584, 0.3125, 0.4584, 0.375, 0.375, 0.375, 0.375, 0.375, 0.4584, 0.375, 0.4584, 0.4375, 0.375, 0.4375, 0.375, 0.75, 0.4584, 0.75, 0.4584, 0.8125, 0.375, 0.8125, 0.375, 0.8125, 0.4584, 0.8125, 0.4584, 0.875, 0.375, 0.875, 0.375, 0.875, 0.4584, 0.875, 0.4584, 0.9375, 0.375, 0.9375, 0.4584, 0.875, 0.527, 0.875, 0.527, 0.9375, 0.4584, 0.9375, 0.4584, 0.8125, 0.527, 0.8125, 0.527, 0.875, 0.4584, 0.875, 0.527, 0.9375, 0.4584, 0.9375, 0.4584, 0.9375, 0.527, 0.9375, 0.4584, 0.8125, 0.527, 0.8125, 0.527, 0.8125, 0.4584, 0.8125, 0.527, 0.8125, 0.527, 0.875, 0.527, 0.875, 0.527, 0.8125, 0.4584, 0.875, 0.4584, 0.8125, 0.4584, 0.8125, 0.4584, 0.875])
me_cube_015.update()
me_cube_016 = bpy.data.meshes.new('Cube.016')
me_cube_016.from_pydata([(-1.0, -1.0, -1.0), (-1.0, -1.0, 1.0), (-1.0, 1.0, -1.0), (-1.0, 1.0, 1.0), (1.0, -1.0, -1.0), (1.0, -1.0, 1.0), (1.0, 1.0, -1.0), (1.0, 1.0, 1.0)], [], [(0, 1, 3, 2), (2, 3, 7, 6), (6, 7, 5, 4), (4, 5, 1, 0), (2, 6, 4, 0), (7, 3, 1, 5)])
_uv = me_cube_016.uv_layers.new(name='UVMap')
_uv.uv.foreach_set('vector', [0.375, 0.0, 0.625, 0.0, 0.625, 0.25, 0.375, 0.25, 0.375, 0.25, 0.625, 0.25, 0.625, 0.5, 0.375, 0.5, 0.375, 0.5, 0.625, 0.5, 0.625, 0.75, 0.375, 0.75, 0.375, 0.75, 0.625, 0.75, 0.625, 1.0, 0.375, 1.0, 0.125, 0.5, 0.375, 0.5, 0.375, 0.75, 0.125, 0.75, 0.625, 0.5, 0.875, 0.5, 0.875, 0.75, 0.625, 0.75])
me_cube_016.update()
me_cube_017 = bpy.data.meshes.new('Cube.017')
me_cube_017.from_pydata([(-1.0, -1.0, -1.0), (-1.0, -1.0, 1.0), (-1.0, 1.0, -1.0), (-1.0, 1.0, 1.0), (1.0, -1.0, -1.0), (1.0, -1.0, 1.0), (1.0, 1.0, -1.0), (1.0, 1.0, 1.0)], [], [(0, 1, 3, 2), (2, 3, 7, 6), (6, 7, 5, 4), (4, 5, 1, 0), (2, 6, 4, 0), (7, 3, 1, 5)])
_uv = me_cube_017.uv_layers.new(name='UVMap')
_uv.uv.foreach_set('vector', [0.375, 0.0, 0.625, 0.0, 0.625, 0.25, 0.375, 0.25, 0.375, 0.25, 0.625, 0.25, 0.625, 0.5, 0.375, 0.5, 0.375, 0.5, 0.625, 0.5, 0.625, 0.75, 0.375, 0.75, 0.375, 0.75, 0.625, 0.75, 0.625, 1.0, 0.375, 1.0, 0.125, 0.5, 0.375, 0.5, 0.375, 0.75, 0.125, 0.75, 0.625, 0.5, 0.875, 0.5, 0.875, 0.75, 0.625, 0.75])
me_cube_017.update()
me_cube_018 = bpy.data.meshes.new('Cube.018')
me_cube_018.from_pydata([(-1.0, -1.0, -1.0), (-1.0, -1.0, 1.0), (-1.0, 1.0, -1.0), (-1.0, 1.0, 1.0), (1.0, -1.0, -1.0), (1.0, -1.0, 1.0), (1.0, 1.0, -1.0), (1.0, 1.0, 1.0), (0.7901, 1.0, -1.0), (-0.7901, 1.0, -1.0), (-0.7901, 1.0, 1.0), (0.7901, 1.0, 1.0), (-0.7901, -1.0, -1.0), (0.7901, -1.0, -1.0), (0.7901, -1.0, 1.0), (-0.7901, -1.0, 1.0), (-1.0, -0.919, -1.0), (-1.0, -0.919, 1.0), (1.0, -0.919, -1.0), (1.0, -0.919, 1.0), (0.7901, -0.919, 1.0), (-0.7901, -0.919, 1.0), (-0.7901, -0.919, -1.0), (0.7901, -0.919, -1.0), (0.7665, 0.9418, -0.9701), (-0.7665, 0.9418, -0.9701), (-0.7665, 0.9418, 0.9701), (0.7665, 0.9418, 0.9701), (0.7665, -0.9199, 0.9701), (-0.7665, -0.9199, 0.9701), (-0.7665, -0.9199, -0.9701), (0.7665, -0.9199, -0.9701)], [], [(16, 17, 3, 2), (8, 11, 7, 6), (18, 19, 5, 4), (12, 15, 1, 0), (23, 18, 4, 13), (21, 17, 1, 15), (19, 20, 14, 5), (20, 21, 15, 14), (16, 22, 12, 0), (22, 23, 13, 12), (4, 5, 14, 13), (13, 14, 15, 12), (2, 3, 10, 9), (10, 21, 29, 26), (8, 23, 31, 24), (2, 9, 22, 16), (9, 10, 26, 25), (7, 11, 20, 19), (10, 3, 17, 21), (8, 6, 18, 23), (6, 7, 19, 18), (0, 1, 17, 16), (25, 26, 27, 24), (25, 24, 31, 30), (27, 26, 29, 28), (21, 20, 28, 29), (11, 8, 24, 27), (23, 22, 30, 31), (22, 9, 25, 30), (20, 11, 27, 28)])
_uv = me_cube_018.uv_layers.new(name='UVMap')
_uv.uv.foreach_set('vector', [0.375, 0.01012, 0.625, 0.01012, 0.625, 0.25, 0.375, 0.25, 0.375, 0.4167, 0.625, 0.4167, 0.625, 0.5, 0.375, 0.5, 0.375, 0.7399, 0.625, 0.7399, 0.625, 0.75, 0.375, 0.75, 0.375, 0.9167, 0.625, 0.9167, 0.625, 1.0, 0.375, 1.0, 0.2917, 0.7399, 0.375, 0.7399, 0.375, 0.75, 0.2917, 0.75, 0.7917, 0.7399, 0.875, 0.7399, 0.875, 0.75, 0.7917, 0.75, 0.625, 0.7399, 0.7083, 0.7399, 0.7083, 0.75, 0.625, 0.75, 0.7083, 0.7399, 0.7917, 0.7399, 0.7917, 0.75, 0.7083, 0.75, 0.125, 0.7399, 0.2083, 0.7399, 0.2083, 0.75, 0.125, 0.75, 0.2083, 0.7399, 0.2917, 0.7399, 0.2917, 0.75, 0.2083, 0.75, 0.375, 0.75, 0.625, 0.75, 0.625, 0.8333, 0.375, 0.8333, 0.375, 0.8333, 0.625, 0.8333, 0.625, 0.9167, 0.375, 0.9167, 0.375, 0.25, 0.625, 0.25, 0.625, 0.3333, 0.375, 0.3333, 0.7917, 0.5, 0.7917, 0.7399, 0.7917, 0.7399, 0.7917, 0.5, 0.2917, 0.5, 0.2917, 0.7399, 0.2917, 0.7399, 0.2917, 0.5, 0.125, 0.5, 0.2083, 0.5, 0.2083, 0.7399, 0.125, 0.7399, 0.375, 0.3333, 0.625, 0.3333, 0.625, 0.3333, 0.375, 0.3333, 0.625, 0.5, 0.7083, 0.5, 0.7083, 0.7399, 0.625, 0.7399, 0.7917, 0.5, 0.875, 0.5, 0.875, 0.7399, 0.7917, 0.7399, 0.2917, 0.5, 0.375, 0.5, 0.375, 0.7399, 0.2917, 0.7399, 0.375, 0.5, 0.625, 0.5, 0.625, 0.7399, 0.375, 0.7399, 0.375, 0.0, 0.625, 0.0, 0.625, 0.01012, 0.375, 0.01012, 0.375, 0.3333, 0.625, 0.3333, 0.625, 0.4167, 0.375, 0.4167, 0.2083, 0.5, 0.2917, 0.5, 0.2917, 0.7399, 0.2083, 0.7399, 0.7083, 0.5, 0.7917, 0.5, 0.7917, 0.7399, 0.7083, 0.7399, 0.7917, 0.7399, 0.7083, 0.7399, 0.7083, 0.7399, 0.7917, 0.7399, 0.625, 0.4167, 0.375, 0.4167, 0.375, 0.4167, 0.625, 0.4167, 0.2917, 0.7399, 0.2083, 0.7399, 0.2083, 0.7399, 0.2917, 0.7399, 0.2083, 0.7399, 0.2083, 0.5, 0.2083, 0.5, 0.2083, 0.7399, 0.7083, 0.7399, 0.7083, 0.5, 0.7083, 0.5, 0.7083, 0.7399])
me_cube_018.update()
me_cube_019 = bpy.data.meshes.new('Cube.019')
me_cube_019.from_pydata([(-1.0, -1.0, -1.0), (-1.0, -1.0, 1.0), (-1.0, 1.0, -1.0), (-1.0, 1.0, 1.0), (1.0, -1.0, -1.0), (1.0, -1.0, 1.0), (1.0, 1.0, -1.0), (1.0, 1.0, 1.0)], [], [(0, 1, 3, 2), (2, 3, 7, 6), (6, 7, 5, 4), (4, 5, 1, 0), (2, 6, 4, 0), (7, 3, 1, 5)])
_uv = me_cube_019.uv_layers.new(name='UVMap')
_uv.uv.foreach_set('vector', [0.375, 0.0, 0.625, 0.0, 0.625, 0.25, 0.375, 0.25, 0.375, 0.25, 0.625, 0.25, 0.625, 0.5, 0.375, 0.5, 0.375, 0.5, 0.625, 0.5, 0.625, 0.75, 0.375, 0.75, 0.375, 0.75, 0.625, 0.75, 0.625, 1.0, 0.375, 1.0, 0.125, 0.5, 0.375, 0.5, 0.375, 0.75, 0.125, 0.75, 0.625, 0.5, 0.875, 0.5, 0.875, 0.75, 0.625, 0.75])
me_cube_019.update()
me_cube_020 = bpy.data.meshes.new('Cube.020')
me_cube_020.from_pydata([(-1.0, -1.0, -1.0), (-0.9275, -0.9275, 1.0), (-1.0, 1.0, -1.0), (-0.9275, 0.9275, 1.0), (1.0, -1.0, -1.0), (0.9275, -0.9275, 1.0), (1.0, 1.0, -1.0), (0.9275, 0.9275, 1.0), (-1.0, -1.0, 1.0), (-1.0, 1.0, 1.0), (1.0, 1.0, 1.0), (1.0, -1.0, 1.0), (-0.9275, -0.9275, 0.2187), (-0.9275, 0.9275, 0.2187), (0.9275, 0.9275, 0.2187), (0.9275, -0.9275, 0.2187)], [], [(0, 8, 9, 2), (2, 9, 10, 6), (6, 10, 11, 4), (4, 11, 8, 0), (2, 6, 4, 0), (5, 7, 14, 15), (1, 3, 9, 8), (3, 7, 10, 9), (7, 5, 11, 10), (5, 1, 8, 11), (14, 13, 12, 15), (3, 1, 12, 13), (1, 5, 15, 12), (7, 3, 13, 14)])
_uv = me_cube_020.uv_layers.new(name='UVMap')
_uv.uv.foreach_set('vector', [0.375, 0.0, 0.625, 0.0, 0.625, 0.25, 0.375, 0.25, 0.375, 0.25, 0.625, 0.25, 0.625, 0.5, 0.375, 0.5, 0.375, 0.5, 0.625, 0.5, 0.625, 0.75, 0.375, 0.75, 0.375, 0.75, 0.625, 0.75, 0.625, 1.0, 0.375, 1.0, 0.125, 0.5, 0.375, 0.5, 0.375, 0.75, 0.125, 0.75, 0.6341, 0.7409, 0.6341, 0.5091, 0.6341, 0.5091, 0.6341, 0.7409, 0.8659, 0.7409, 0.8659, 0.5091, 0.875, 0.5, 0.875, 0.75, 0.8659, 0.5091, 0.6341, 0.5091, 0.625, 0.5, 0.875, 0.5, 0.6341, 0.5091, 0.6341, 0.7409, 0.625, 0.75, 0.625, 0.5, 0.6341, 0.7409, 0.8659, 0.7409, 0.875, 0.75, 0.625, 0.75, 0.6341, 0.5091, 0.8659, 0.5091, 0.8659, 0.7409, 0.6341, 0.7409, 0.8659, 0.5091, 0.8659, 0.7409, 0.8659, 0.7409, 0.8659, 0.5091, 0.8659, 0.7409, 0.6341, 0.7409, 0.6341, 0.7409, 0.8659, 0.7409, 0.6341, 0.5091, 0.8659, 0.5091, 0.8659, 0.5091, 0.6341, 0.5091])
me_cube_020.update()
me_cube_021 = bpy.data.meshes.new('Cube.021')
me_cube_021.from_pydata([(-0.8912, -1.0, 3.47), (-0.7316, -1.0, 5.093), (-0.8912, 1.0, 3.47), (-0.7316, 1.0, 5.093), (0.7316, -1.0, -5.093), (0.8912, -1.0, -3.47), (0.7316, 1.0, -5.093), (0.8912, 1.0, -3.47)], [], [(0, 1, 3, 2), (2, 3, 7, 6), (6, 7, 5, 4), (4, 5, 1, 0), (2, 6, 4, 0), (7, 3, 1, 5)])
_uv = me_cube_021.uv_layers.new(name='UVMap')
_uv.uv.foreach_set('vector', [0.375, 0.0, 0.625, 0.0, 0.625, 0.25, 0.375, 0.25, 0.375, 0.25, 0.625, 0.25, 0.625, 0.5, 0.375, 0.5, 0.375, 0.5, 0.625, 0.5, 0.625, 0.75, 0.375, 0.75, 0.375, 0.75, 0.625, 0.75, 0.625, 1.0, 0.375, 1.0, 0.125, 0.5, 0.375, 0.5, 0.375, 0.75, 0.125, 0.75, 0.625, 0.5, 0.875, 0.5, 0.875, 0.75, 0.625, 0.75])
me_cube_021.update()
me_cube_022 = bpy.data.meshes.new('Cube.022')
me_cube_022.from_pydata([(-1.0, -1.0, -1.0), (-1.0, -1.0, 1.0), (-1.0, 1.0, -1.0), (-1.0, 1.0, 1.0), (1.0, -1.0, -1.0), (1.0, -1.0, 1.0), (1.0, 1.0, -1.0), (1.0, 1.0, 1.0)], [], [(0, 1, 3, 2), (2, 3, 7, 6), (6, 7, 5, 4), (4, 5, 1, 0), (2, 6, 4, 0), (7, 3, 1, 5)])
_uv = me_cube_022.uv_layers.new(name='UVMap')
_uv.uv.foreach_set('vector', [0.375, 0.0, 0.625, 0.0, 0.625, 0.25, 0.375, 0.25, 0.375, 0.25, 0.625, 0.25, 0.625, 0.5, 0.375, 0.5, 0.375, 0.5, 0.625, 0.5, 0.625, 0.75, 0.375, 0.75, 0.375, 0.75, 0.625, 0.75, 0.625, 1.0, 0.375, 1.0, 0.125, 0.5, 0.375, 0.5, 0.375, 0.75, 0.125, 0.75, 0.625, 0.5, 0.875, 0.5, 0.875, 0.75, 0.625, 0.75])
me_cube_022.update()
me_cube_023 = bpy.data.meshes.new('Cube.023')
me_cube_023.from_pydata([(-1.0, -1.0, -1.0), (-1.0, -1.0, 1.0), (-1.0, 1.0, -1.0), (-1.0, 1.0, 1.0), (1.0, -1.0, -1.0), (1.0, -1.0, 1.0), (1.0, 1.0, -1.0), (1.0, 1.0, 1.0)], [], [(0, 1, 3, 2), (2, 3, 7, 6), (6, 7, 5, 4), (4, 5, 1, 0), (2, 6, 4, 0), (7, 3, 1, 5)])
_uv = me_cube_023.uv_layers.new(name='UVMap')
_uv.uv.foreach_set('vector', [0.375, 0.0, 0.625, 0.0, 0.625, 0.25, 0.375, 0.25, 0.375, 0.25, 0.625, 0.25, 0.625, 0.5, 0.375, 0.5, 0.375, 0.5, 0.625, 0.5, 0.625, 0.75, 0.375, 0.75, 0.375, 0.75, 0.625, 0.75, 0.625, 1.0, 0.375, 1.0, 0.125, 0.5, 0.375, 0.5, 0.375, 0.75, 0.125, 0.75, 0.625, 0.5, 0.875, 0.5, 0.875, 0.75, 0.625, 0.75])
me_cube_023.update()
me_cube_024 = bpy.data.meshes.new('Cube.024')
me_cube_024.from_pydata([(-1.0, -1.0, -1.0), (-1.0, -1.0, 1.0), (-1.0, 1.0, -1.0), (-1.0, 1.0, 1.0), (1.0, -1.0, -1.0), (1.0, -1.0, 1.0), (1.0, 1.0, -1.0), (1.0, 1.0, 1.0), (0.7901, 1.0, -1.0), (-0.7901, 1.0, -1.0), (-0.7901, 1.0, 1.0), (0.7901, 1.0, 1.0), (-0.7901, -1.0, -1.0), (0.7901, -1.0, -1.0), (0.7901, -1.0, 1.0), (-0.7901, -1.0, 1.0), (-1.0, -0.919, -1.0), (-1.0, -0.919, 1.0), (1.0, -0.919, -1.0), (1.0, -0.919, 1.0), (0.7901, -0.919, 1.0), (-0.7901, -0.919, 1.0), (-0.7901, -0.919, -1.0), (0.7901, -0.919, -1.0), (0.7665, 0.9418, -0.9701), (-0.7665, 0.9418, -0.9701), (-0.7665, 0.9418, 0.9701), (0.7665, 0.9418, 0.9701), (0.7665, -0.9199, 0.9701), (-0.7665, -0.9199, 0.9701), (-0.7665, -0.9199, -0.9701), (0.7665, -0.9199, -0.9701)], [], [(16, 17, 3, 2), (8, 11, 7, 6), (18, 19, 5, 4), (12, 15, 1, 0), (23, 18, 4, 13), (21, 17, 1, 15), (19, 20, 14, 5), (20, 21, 15, 14), (16, 22, 12, 0), (22, 23, 13, 12), (4, 5, 14, 13), (13, 14, 15, 12), (2, 3, 10, 9), (10, 21, 29, 26), (8, 23, 31, 24), (2, 9, 22, 16), (9, 10, 26, 25), (7, 11, 20, 19), (10, 3, 17, 21), (8, 6, 18, 23), (6, 7, 19, 18), (0, 1, 17, 16), (25, 26, 27, 24), (25, 24, 31, 30), (27, 26, 29, 28), (21, 20, 28, 29), (11, 8, 24, 27), (23, 22, 30, 31), (22, 9, 25, 30), (20, 11, 27, 28)])
_uv = me_cube_024.uv_layers.new(name='UVMap')
_uv.uv.foreach_set('vector', [0.375, 0.01012, 0.625, 0.01012, 0.625, 0.25, 0.375, 0.25, 0.375, 0.4167, 0.625, 0.4167, 0.625, 0.5, 0.375, 0.5, 0.375, 0.7399, 0.625, 0.7399, 0.625, 0.75, 0.375, 0.75, 0.375, 0.9167, 0.625, 0.9167, 0.625, 1.0, 0.375, 1.0, 0.2917, 0.7399, 0.375, 0.7399, 0.375, 0.75, 0.2917, 0.75, 0.7917, 0.7399, 0.875, 0.7399, 0.875, 0.75, 0.7917, 0.75, 0.625, 0.7399, 0.7083, 0.7399, 0.7083, 0.75, 0.625, 0.75, 0.7083, 0.7399, 0.7917, 0.7399, 0.7917, 0.75, 0.7083, 0.75, 0.125, 0.7399, 0.2083, 0.7399, 0.2083, 0.75, 0.125, 0.75, 0.2083, 0.7399, 0.2917, 0.7399, 0.2917, 0.75, 0.2083, 0.75, 0.375, 0.75, 0.625, 0.75, 0.625, 0.8333, 0.375, 0.8333, 0.375, 0.8333, 0.625, 0.8333, 0.625, 0.9167, 0.375, 0.9167, 0.375, 0.25, 0.625, 0.25, 0.625, 0.3333, 0.375, 0.3333, 0.7917, 0.5, 0.7917, 0.7399, 0.7917, 0.7399, 0.7917, 0.5, 0.2917, 0.5, 0.2917, 0.7399, 0.2917, 0.7399, 0.2917, 0.5, 0.125, 0.5, 0.2083, 0.5, 0.2083, 0.7399, 0.125, 0.7399, 0.375, 0.3333, 0.625, 0.3333, 0.625, 0.3333, 0.375, 0.3333, 0.625, 0.5, 0.7083, 0.5, 0.7083, 0.7399, 0.625, 0.7399, 0.7917, 0.5, 0.875, 0.5, 0.875, 0.7399, 0.7917, 0.7399, 0.2917, 0.5, 0.375, 0.5, 0.375, 0.7399, 0.2917, 0.7399, 0.375, 0.5, 0.625, 0.5, 0.625, 0.7399, 0.375, 0.7399, 0.375, 0.0, 0.625, 0.0, 0.625, 0.01012, 0.375, 0.01012, 0.375, 0.3333, 0.625, 0.3333, 0.625, 0.4167, 0.375, 0.4167, 0.2083, 0.5, 0.2917, 0.5, 0.2917, 0.7399, 0.2083, 0.7399, 0.7083, 0.5, 0.7917, 0.5, 0.7917, 0.7399, 0.7083, 0.7399, 0.7917, 0.7399, 0.7083, 0.7399, 0.7083, 0.7399, 0.7917, 0.7399, 0.625, 0.4167, 0.375, 0.4167, 0.375, 0.4167, 0.625, 0.4167, 0.2917, 0.7399, 0.2083, 0.7399, 0.2083, 0.7399, 0.2917, 0.7399, 0.2083, 0.7399, 0.2083, 0.5, 0.2083, 0.5, 0.2083, 0.7399, 0.7083, 0.7399, 0.7083, 0.5, 0.7083, 0.5, 0.7083, 0.7399])
me_cube_024.update()
me_cube_025 = bpy.data.meshes.new('Cube.025')
me_cube_025.from_pydata([(-1.0, -1.0, -1.0), (-1.0, -1.0, 1.0), (-1.0, 1.0, -1.0), (-1.0, 1.0, 1.0), (1.0, -1.0, -1.0), (1.0, -1.0, 1.0), (1.0, 1.0, -1.0), (1.0, 1.0, 1.0), (0.7901, 1.0, -1.0), (-0.7901, 1.0, -1.0), (-0.7901, 1.0, 1.0), (0.7901, 1.0, 1.0), (-0.7901, -1.0, -1.0), (0.7901, -1.0, -1.0), (0.7901, -1.0, 1.0), (-0.7901, -1.0, 1.0), (-1.0, -0.919, -1.0), (-1.0, -0.919, 1.0), (1.0, -0.919, -1.0), (1.0, -0.919, 1.0), (0.7901, -0.919, 1.0), (-0.7901, -0.919, 1.0), (-0.7901, -0.919, -1.0), (0.7901, -0.919, -1.0), (0.7665, 0.9418, -0.9701), (-0.7665, 0.9418, -0.9701), (-0.7665, 0.9418, 0.9701), (0.7665, 0.9418, 0.9701), (0.7665, -0.9199, 0.9701), (-0.7665, -0.9199, 0.9701), (-0.7665, -0.9199, -0.9701), (0.7665, -0.9199, -0.9701)], [], [(16, 17, 3, 2), (8, 11, 7, 6), (18, 19, 5, 4), (12, 15, 1, 0), (23, 18, 4, 13), (21, 17, 1, 15), (19, 20, 14, 5), (20, 21, 15, 14), (16, 22, 12, 0), (22, 23, 13, 12), (4, 5, 14, 13), (13, 14, 15, 12), (2, 3, 10, 9), (10, 21, 29, 26), (8, 23, 31, 24), (2, 9, 22, 16), (9, 10, 26, 25), (7, 11, 20, 19), (10, 3, 17, 21), (8, 6, 18, 23), (6, 7, 19, 18), (0, 1, 17, 16), (25, 26, 27, 24), (25, 24, 31, 30), (27, 26, 29, 28), (21, 20, 28, 29), (11, 8, 24, 27), (23, 22, 30, 31), (22, 9, 25, 30), (20, 11, 27, 28)])
_uv = me_cube_025.uv_layers.new(name='UVMap')
_uv.uv.foreach_set('vector', [0.375, 0.01012, 0.625, 0.01012, 0.625, 0.25, 0.375, 0.25, 0.375, 0.4167, 0.625, 0.4167, 0.625, 0.5, 0.375, 0.5, 0.375, 0.7399, 0.625, 0.7399, 0.625, 0.75, 0.375, 0.75, 0.375, 0.9167, 0.625, 0.9167, 0.625, 1.0, 0.375, 1.0, 0.2917, 0.7399, 0.375, 0.7399, 0.375, 0.75, 0.2917, 0.75, 0.7917, 0.7399, 0.875, 0.7399, 0.875, 0.75, 0.7917, 0.75, 0.625, 0.7399, 0.7083, 0.7399, 0.7083, 0.75, 0.625, 0.75, 0.7083, 0.7399, 0.7917, 0.7399, 0.7917, 0.75, 0.7083, 0.75, 0.125, 0.7399, 0.2083, 0.7399, 0.2083, 0.75, 0.125, 0.75, 0.2083, 0.7399, 0.2917, 0.7399, 0.2917, 0.75, 0.2083, 0.75, 0.375, 0.75, 0.625, 0.75, 0.625, 0.8333, 0.375, 0.8333, 0.375, 0.8333, 0.625, 0.8333, 0.625, 0.9167, 0.375, 0.9167, 0.375, 0.25, 0.625, 0.25, 0.625, 0.3333, 0.375, 0.3333, 0.7917, 0.5, 0.7917, 0.7399, 0.7917, 0.7399, 0.7917, 0.5, 0.2917, 0.5, 0.2917, 0.7399, 0.2917, 0.7399, 0.2917, 0.5, 0.125, 0.5, 0.2083, 0.5, 0.2083, 0.7399, 0.125, 0.7399, 0.375, 0.3333, 0.625, 0.3333, 0.625, 0.3333, 0.375, 0.3333, 0.625, 0.5, 0.7083, 0.5, 0.7083, 0.7399, 0.625, 0.7399, 0.7917, 0.5, 0.875, 0.5, 0.875, 0.7399, 0.7917, 0.7399, 0.2917, 0.5, 0.375, 0.5, 0.375, 0.7399, 0.2917, 0.7399, 0.375, 0.5, 0.625, 0.5, 0.625, 0.7399, 0.375, 0.7399, 0.375, 0.0, 0.625, 0.0, 0.625, 0.01012, 0.375, 0.01012, 0.375, 0.3333, 0.625, 0.3333, 0.625, 0.4167, 0.375, 0.4167, 0.2083, 0.5, 0.2917, 0.5, 0.2917, 0.7399, 0.2083, 0.7399, 0.7083, 0.5, 0.7917, 0.5, 0.7917, 0.7399, 0.7083, 0.7399, 0.7917, 0.7399, 0.7083, 0.7399, 0.7083, 0.7399, 0.7917, 0.7399, 0.625, 0.4167, 0.375, 0.4167, 0.375, 0.4167, 0.625, 0.4167, 0.2917, 0.7399, 0.2083, 0.7399, 0.2083, 0.7399, 0.2917, 0.7399, 0.2083, 0.7399, 0.2083, 0.5, 0.2083, 0.5, 0.2083, 0.7399, 0.7083, 0.7399, 0.7083, 0.5, 0.7083, 0.5, 0.7083, 0.7399])
me_cube_025.update()
me_cube_026 = bpy.data.meshes.new('Cube.026')
me_cube_026.from_pydata([(-1.0, -1.0, -1.0), (-1.0, -1.0, 1.0), (-1.0, 1.0, -1.0), (-1.0, 1.0, 1.0), (1.0, -1.0, -1.0), (1.0, -1.0, 1.0), (1.0, 1.0, -1.0), (1.0, 1.0, 1.0), (0.7901, 1.0, -1.0), (-0.7901, 1.0, -1.0), (-0.7901, 1.0, 1.0), (0.7901, 1.0, 1.0), (-0.7901, -1.0, -1.0), (0.7901, -1.0, -1.0), (0.7901, -1.0, 1.0), (-0.7901, -1.0, 1.0), (-1.0, -0.919, -1.0), (-1.0, -0.919, 1.0), (1.0, -0.919, -1.0), (1.0, -0.919, 1.0), (0.7901, -0.919, 1.0), (-0.7901, -0.919, 1.0), (-0.7901, -0.919, -1.0), (0.7901, -0.919, -1.0), (0.7665, 0.9418, -0.9701), (-0.7665, 0.9418, -0.9701), (-0.7665, 0.9418, 0.9701), (0.7665, 0.9418, 0.9701), (0.7665, -0.9199, 0.9701), (-0.7665, -0.9199, 0.9701), (-0.7665, -0.9199, -0.9701), (0.7665, -0.9199, -0.9701)], [], [(16, 17, 3, 2), (8, 11, 7, 6), (18, 19, 5, 4), (12, 15, 1, 0), (23, 18, 4, 13), (21, 17, 1, 15), (19, 20, 14, 5), (20, 21, 15, 14), (16, 22, 12, 0), (22, 23, 13, 12), (4, 5, 14, 13), (13, 14, 15, 12), (2, 3, 10, 9), (10, 21, 29, 26), (8, 23, 31, 24), (2, 9, 22, 16), (9, 10, 26, 25), (7, 11, 20, 19), (10, 3, 17, 21), (8, 6, 18, 23), (6, 7, 19, 18), (0, 1, 17, 16), (25, 26, 27, 24), (25, 24, 31, 30), (27, 26, 29, 28), (21, 20, 28, 29), (11, 8, 24, 27), (23, 22, 30, 31), (22, 9, 25, 30), (20, 11, 27, 28)])
_uv = me_cube_026.uv_layers.new(name='UVMap')
_uv.uv.foreach_set('vector', [0.375, 0.01012, 0.625, 0.01012, 0.625, 0.25, 0.375, 0.25, 0.375, 0.4167, 0.625, 0.4167, 0.625, 0.5, 0.375, 0.5, 0.375, 0.7399, 0.625, 0.7399, 0.625, 0.75, 0.375, 0.75, 0.375, 0.9167, 0.625, 0.9167, 0.625, 1.0, 0.375, 1.0, 0.2917, 0.7399, 0.375, 0.7399, 0.375, 0.75, 0.2917, 0.75, 0.7917, 0.7399, 0.875, 0.7399, 0.875, 0.75, 0.7917, 0.75, 0.625, 0.7399, 0.7083, 0.7399, 0.7083, 0.75, 0.625, 0.75, 0.7083, 0.7399, 0.7917, 0.7399, 0.7917, 0.75, 0.7083, 0.75, 0.125, 0.7399, 0.2083, 0.7399, 0.2083, 0.75, 0.125, 0.75, 0.2083, 0.7399, 0.2917, 0.7399, 0.2917, 0.75, 0.2083, 0.75, 0.375, 0.75, 0.625, 0.75, 0.625, 0.8333, 0.375, 0.8333, 0.375, 0.8333, 0.625, 0.8333, 0.625, 0.9167, 0.375, 0.9167, 0.375, 0.25, 0.625, 0.25, 0.625, 0.3333, 0.375, 0.3333, 0.7917, 0.5, 0.7917, 0.7399, 0.7917, 0.7399, 0.7917, 0.5, 0.2917, 0.5, 0.2917, 0.7399, 0.2917, 0.7399, 0.2917, 0.5, 0.125, 0.5, 0.2083, 0.5, 0.2083, 0.7399, 0.125, 0.7399, 0.375, 0.3333, 0.625, 0.3333, 0.625, 0.3333, 0.375, 0.3333, 0.625, 0.5, 0.7083, 0.5, 0.7083, 0.7399, 0.625, 0.7399, 0.7917, 0.5, 0.875, 0.5, 0.875, 0.7399, 0.7917, 0.7399, 0.2917, 0.5, 0.375, 0.5, 0.375, 0.7399, 0.2917, 0.7399, 0.375, 0.5, 0.625, 0.5, 0.625, 0.7399, 0.375, 0.7399, 0.375, 0.0, 0.625, 0.0, 0.625, 0.01012, 0.375, 0.01012, 0.375, 0.3333, 0.625, 0.3333, 0.625, 0.4167, 0.375, 0.4167, 0.2083, 0.5, 0.2917, 0.5, 0.2917, 0.7399, 0.2083, 0.7399, 0.7083, 0.5, 0.7917, 0.5, 0.7917, 0.7399, 0.7083, 0.7399, 0.7917, 0.7399, 0.7083, 0.7399, 0.7083, 0.7399, 0.7917, 0.7399, 0.625, 0.4167, 0.375, 0.4167, 0.375, 0.4167, 0.625, 0.4167, 0.2917, 0.7399, 0.2083, 0.7399, 0.2083, 0.7399, 0.2917, 0.7399, 0.2083, 0.7399, 0.2083, 0.5, 0.2083, 0.5, 0.2083, 0.7399, 0.7083, 0.7399, 0.7083, 0.5, 0.7083, 0.5, 0.7083, 0.7399])
me_cube_026.update()
me_cube_027 = bpy.data.meshes.new('Cube.027')
me_cube_027.from_pydata([(-1.0, -1.0, -1.0), (-1.0, -1.0, 1.0), (-1.0, 1.0, -1.0), (-1.0, 1.0, 1.0), (1.0, -1.0, -1.0), (1.0, -1.0, 1.0), (1.0, 1.0, -1.0), (1.0, 1.0, 1.0), (0.7901, 1.0, -1.0), (-0.7901, 1.0, -1.0), (-0.7901, 1.0, 1.0), (0.7901, 1.0, 1.0), (-0.7901, -1.0, -1.0), (0.7901, -1.0, -1.0), (0.7901, -1.0, 1.0), (-0.7901, -1.0, 1.0), (-1.0, -0.919, -1.0), (-1.0, -0.919, 1.0), (1.0, -0.919, -1.0), (1.0, -0.919, 1.0), (0.7901, -0.919, 1.0), (-0.7901, -0.919, 1.0), (-0.7901, -0.919, -1.0), (0.7901, -0.919, -1.0), (0.7665, 0.9418, -0.9701), (-0.7665, 0.9418, -0.9701), (-0.7665, 0.9418, 0.9701), (0.7665, 0.9418, 0.9701), (0.7665, -0.9199, 0.9701), (-0.7665, -0.9199, 0.9701), (-0.7665, -0.9199, -0.9701), (0.7665, -0.9199, -0.9701)], [], [(16, 17, 3, 2), (8, 11, 7, 6), (18, 19, 5, 4), (12, 15, 1, 0), (23, 18, 4, 13), (21, 17, 1, 15), (19, 20, 14, 5), (20, 21, 15, 14), (16, 22, 12, 0), (22, 23, 13, 12), (4, 5, 14, 13), (13, 14, 15, 12), (2, 3, 10, 9), (10, 21, 29, 26), (8, 23, 31, 24), (2, 9, 22, 16), (9, 10, 26, 25), (7, 11, 20, 19), (10, 3, 17, 21), (8, 6, 18, 23), (6, 7, 19, 18), (0, 1, 17, 16), (25, 26, 27, 24), (25, 24, 31, 30), (27, 26, 29, 28), (21, 20, 28, 29), (11, 8, 24, 27), (23, 22, 30, 31), (22, 9, 25, 30), (20, 11, 27, 28)])
_uv = me_cube_027.uv_layers.new(name='UVMap')
_uv.uv.foreach_set('vector', [0.375, 0.01012, 0.625, 0.01012, 0.625, 0.25, 0.375, 0.25, 0.375, 0.4167, 0.625, 0.4167, 0.625, 0.5, 0.375, 0.5, 0.375, 0.7399, 0.625, 0.7399, 0.625, 0.75, 0.375, 0.75, 0.375, 0.9167, 0.625, 0.9167, 0.625, 1.0, 0.375, 1.0, 0.2917, 0.7399, 0.375, 0.7399, 0.375, 0.75, 0.2917, 0.75, 0.7917, 0.7399, 0.875, 0.7399, 0.875, 0.75, 0.7917, 0.75, 0.625, 0.7399, 0.7083, 0.7399, 0.7083, 0.75, 0.625, 0.75, 0.7083, 0.7399, 0.7917, 0.7399, 0.7917, 0.75, 0.7083, 0.75, 0.125, 0.7399, 0.2083, 0.7399, 0.2083, 0.75, 0.125, 0.75, 0.2083, 0.7399, 0.2917, 0.7399, 0.2917, 0.75, 0.2083, 0.75, 0.375, 0.75, 0.625, 0.75, 0.625, 0.8333, 0.375, 0.8333, 0.375, 0.8333, 0.625, 0.8333, 0.625, 0.9167, 0.375, 0.9167, 0.375, 0.25, 0.625, 0.25, 0.625, 0.3333, 0.375, 0.3333, 0.7917, 0.5, 0.7917, 0.7399, 0.7917, 0.7399, 0.7917, 0.5, 0.2917, 0.5, 0.2917, 0.7399, 0.2917, 0.7399, 0.2917, 0.5, 0.125, 0.5, 0.2083, 0.5, 0.2083, 0.7399, 0.125, 0.7399, 0.375, 0.3333, 0.625, 0.3333, 0.625, 0.3333, 0.375, 0.3333, 0.625, 0.5, 0.7083, 0.5, 0.7083, 0.7399, 0.625, 0.7399, 0.7917, 0.5, 0.875, 0.5, 0.875, 0.7399, 0.7917, 0.7399, 0.2917, 0.5, 0.375, 0.5, 0.375, 0.7399, 0.2917, 0.7399, 0.375, 0.5, 0.625, 0.5, 0.625, 0.7399, 0.375, 0.7399, 0.375, 0.0, 0.625, 0.0, 0.625, 0.01012, 0.375, 0.01012, 0.375, 0.3333, 0.625, 0.3333, 0.625, 0.4167, 0.375, 0.4167, 0.2083, 0.5, 0.2917, 0.5, 0.2917, 0.7399, 0.2083, 0.7399, 0.7083, 0.5, 0.7917, 0.5, 0.7917, 0.7399, 0.7083, 0.7399, 0.7917, 0.7399, 0.7083, 0.7399, 0.7083, 0.7399, 0.7917, 0.7399, 0.625, 0.4167, 0.375, 0.4167, 0.375, 0.4167, 0.625, 0.4167, 0.2917, 0.7399, 0.2083, 0.7399, 0.2083, 0.7399, 0.2917, 0.7399, 0.2083, 0.7399, 0.2083, 0.5, 0.2083, 0.5, 0.2083, 0.7399, 0.7083, 0.7399, 0.7083, 0.5, 0.7083, 0.5, 0.7083, 0.7399])
me_cube_027.update()
me_cube_028 = bpy.data.meshes.new('Cube.028')
me_cube_028.from_pydata([(-1.0, -1.0, -1.0), (-1.0, -1.0, 1.0), (-1.0, 1.0, -1.0), (-1.0, 1.0, 1.0), (1.0, -1.0, -1.0), (1.0, -1.0, 1.0), (1.0, 1.0, -1.0), (1.0, 1.0, 1.0), (0.7901, 1.0, -1.0), (-0.7901, 1.0, -1.0), (-0.7901, 1.0, 1.0), (0.7901, 1.0, 1.0), (-0.7901, -1.0, -1.0), (0.7901, -1.0, -1.0), (0.7901, -1.0, 1.0), (-0.7901, -1.0, 1.0), (-1.0, -0.919, -1.0), (-1.0, -0.919, 1.0), (1.0, -0.919, -1.0), (1.0, -0.919, 1.0), (0.7901, -0.919, 1.0), (-0.7901, -0.919, 1.0), (-0.7901, -0.919, -1.0), (0.7901, -0.919, -1.0), (0.7665, 0.9418, -0.9701), (-0.7665, 0.9418, -0.9701), (-0.7665, 0.9418, 0.9701), (0.7665, 0.9418, 0.9701), (0.7665, -0.9199, 0.9701), (-0.7665, -0.9199, 0.9701), (-0.7665, -0.9199, -0.9701), (0.7665, -0.9199, -0.9701)], [], [(16, 17, 3, 2), (8, 11, 7, 6), (18, 19, 5, 4), (12, 15, 1, 0), (23, 18, 4, 13), (21, 17, 1, 15), (19, 20, 14, 5), (20, 21, 15, 14), (16, 22, 12, 0), (22, 23, 13, 12), (4, 5, 14, 13), (13, 14, 15, 12), (2, 3, 10, 9), (10, 21, 29, 26), (8, 23, 31, 24), (2, 9, 22, 16), (9, 10, 26, 25), (7, 11, 20, 19), (10, 3, 17, 21), (8, 6, 18, 23), (6, 7, 19, 18), (0, 1, 17, 16), (25, 26, 27, 24), (25, 24, 31, 30), (27, 26, 29, 28), (21, 20, 28, 29), (11, 8, 24, 27), (23, 22, 30, 31), (22, 9, 25, 30), (20, 11, 27, 28)])
_uv = me_cube_028.uv_layers.new(name='UVMap')
_uv.uv.foreach_set('vector', [0.375, 0.01012, 0.625, 0.01012, 0.625, 0.25, 0.375, 0.25, 0.375, 0.4167, 0.625, 0.4167, 0.625, 0.5, 0.375, 0.5, 0.375, 0.7399, 0.625, 0.7399, 0.625, 0.75, 0.375, 0.75, 0.375, 0.9167, 0.625, 0.9167, 0.625, 1.0, 0.375, 1.0, 0.2917, 0.7399, 0.375, 0.7399, 0.375, 0.75, 0.2917, 0.75, 0.7917, 0.7399, 0.875, 0.7399, 0.875, 0.75, 0.7917, 0.75, 0.625, 0.7399, 0.7083, 0.7399, 0.7083, 0.75, 0.625, 0.75, 0.7083, 0.7399, 0.7917, 0.7399, 0.7917, 0.75, 0.7083, 0.75, 0.125, 0.7399, 0.2083, 0.7399, 0.2083, 0.75, 0.125, 0.75, 0.2083, 0.7399, 0.2917, 0.7399, 0.2917, 0.75, 0.2083, 0.75, 0.375, 0.75, 0.625, 0.75, 0.625, 0.8333, 0.375, 0.8333, 0.375, 0.8333, 0.625, 0.8333, 0.625, 0.9167, 0.375, 0.9167, 0.375, 0.25, 0.625, 0.25, 0.625, 0.3333, 0.375, 0.3333, 0.7917, 0.5, 0.7917, 0.7399, 0.7917, 0.7399, 0.7917, 0.5, 0.2917, 0.5, 0.2917, 0.7399, 0.2917, 0.7399, 0.2917, 0.5, 0.125, 0.5, 0.2083, 0.5, 0.2083, 0.7399, 0.125, 0.7399, 0.375, 0.3333, 0.625, 0.3333, 0.625, 0.3333, 0.375, 0.3333, 0.625, 0.5, 0.7083, 0.5, 0.7083, 0.7399, 0.625, 0.7399, 0.7917, 0.5, 0.875, 0.5, 0.875, 0.7399, 0.7917, 0.7399, 0.2917, 0.5, 0.375, 0.5, 0.375, 0.7399, 0.2917, 0.7399, 0.375, 0.5, 0.625, 0.5, 0.625, 0.7399, 0.375, 0.7399, 0.375, 0.0, 0.625, 0.0, 0.625, 0.01012, 0.375, 0.01012, 0.375, 0.3333, 0.625, 0.3333, 0.625, 0.4167, 0.375, 0.4167, 0.2083, 0.5, 0.2917, 0.5, 0.2917, 0.7399, 0.2083, 0.7399, 0.7083, 0.5, 0.7917, 0.5, 0.7917, 0.7399, 0.7083, 0.7399, 0.7917, 0.7399, 0.7083, 0.7399, 0.7083, 0.7399, 0.7917, 0.7399, 0.625, 0.4167, 0.375, 0.4167, 0.375, 0.4167, 0.625, 0.4167, 0.2917, 0.7399, 0.2083, 0.7399, 0.2083, 0.7399, 0.2917, 0.7399, 0.2083, 0.7399, 0.2083, 0.5, 0.2083, 0.5, 0.2083, 0.7399, 0.7083, 0.7399, 0.7083, 0.5, 0.7083, 0.5, 0.7083, 0.7399])
me_cube_028.update()
me_cube_029 = bpy.data.meshes.new('Cube.029')
me_cube_029.from_pydata([(-1.0, -1.0, -1.0), (-1.0, -1.0, 1.0), (-1.0, 1.0, -1.0), (-1.0, 1.0, 1.0), (1.0, -1.0, -1.0), (1.0, -1.0, 1.0), (1.0, 1.0, -1.0), (1.0, 1.0, 1.0), (0.7901, 1.0, -1.0), (-0.7901, 1.0, -1.0), (-0.7901, 1.0, 1.0), (0.7901, 1.0, 1.0), (-0.7901, -1.0, -1.0), (0.7901, -1.0, -1.0), (0.7901, -1.0, 1.0), (-0.7901, -1.0, 1.0), (-1.0, -0.919, -1.0), (-1.0, -0.919, 1.0), (1.0, -0.919, -1.0), (1.0, -0.919, 1.0), (0.7901, -0.919, 1.0), (-0.7901, -0.919, 1.0), (-0.7901, -0.919, -1.0), (0.7901, -0.919, -1.0), (0.7665, 0.9418, -0.9701), (-0.7665, 0.9418, -0.9701), (-0.7665, 0.9418, 0.9701), (0.7665, 0.9418, 0.9701), (0.7665, -0.9199, 0.9701), (-0.7665, -0.9199, 0.9701), (-0.7665, -0.9199, -0.9701), (0.7665, -0.9199, -0.9701)], [], [(16, 17, 3, 2), (8, 11, 7, 6), (18, 19, 5, 4), (12, 15, 1, 0), (23, 18, 4, 13), (21, 17, 1, 15), (19, 20, 14, 5), (20, 21, 15, 14), (16, 22, 12, 0), (22, 23, 13, 12), (4, 5, 14, 13), (13, 14, 15, 12), (2, 3, 10, 9), (10, 21, 29, 26), (8, 23, 31, 24), (2, 9, 22, 16), (9, 10, 26, 25), (7, 11, 20, 19), (10, 3, 17, 21), (8, 6, 18, 23), (6, 7, 19, 18), (0, 1, 17, 16), (25, 26, 27, 24), (25, 24, 31, 30), (27, 26, 29, 28), (21, 20, 28, 29), (11, 8, 24, 27), (23, 22, 30, 31), (22, 9, 25, 30), (20, 11, 27, 28)])
_uv = me_cube_029.uv_layers.new(name='UVMap')
_uv.uv.foreach_set('vector', [0.375, 0.01012, 0.625, 0.01012, 0.625, 0.25, 0.375, 0.25, 0.375, 0.4167, 0.625, 0.4167, 0.625, 0.5, 0.375, 0.5, 0.375, 0.7399, 0.625, 0.7399, 0.625, 0.75, 0.375, 0.75, 0.375, 0.9167, 0.625, 0.9167, 0.625, 1.0, 0.375, 1.0, 0.2917, 0.7399, 0.375, 0.7399, 0.375, 0.75, 0.2917, 0.75, 0.7917, 0.7399, 0.875, 0.7399, 0.875, 0.75, 0.7917, 0.75, 0.625, 0.7399, 0.7083, 0.7399, 0.7083, 0.75, 0.625, 0.75, 0.7083, 0.7399, 0.7917, 0.7399, 0.7917, 0.75, 0.7083, 0.75, 0.125, 0.7399, 0.2083, 0.7399, 0.2083, 0.75, 0.125, 0.75, 0.2083, 0.7399, 0.2917, 0.7399, 0.2917, 0.75, 0.2083, 0.75, 0.375, 0.75, 0.625, 0.75, 0.625, 0.8333, 0.375, 0.8333, 0.375, 0.8333, 0.625, 0.8333, 0.625, 0.9167, 0.375, 0.9167, 0.375, 0.25, 0.625, 0.25, 0.625, 0.3333, 0.375, 0.3333, 0.7917, 0.5, 0.7917, 0.7399, 0.7917, 0.7399, 0.7917, 0.5, 0.2917, 0.5, 0.2917, 0.7399, 0.2917, 0.7399, 0.2917, 0.5, 0.125, 0.5, 0.2083, 0.5, 0.2083, 0.7399, 0.125, 0.7399, 0.375, 0.3333, 0.625, 0.3333, 0.625, 0.3333, 0.375, 0.3333, 0.625, 0.5, 0.7083, 0.5, 0.7083, 0.7399, 0.625, 0.7399, 0.7917, 0.5, 0.875, 0.5, 0.875, 0.7399, 0.7917, 0.7399, 0.2917, 0.5, 0.375, 0.5, 0.375, 0.7399, 0.2917, 0.7399, 0.375, 0.5, 0.625, 0.5, 0.625, 0.7399, 0.375, 0.7399, 0.375, 0.0, 0.625, 0.0, 0.625, 0.01012, 0.375, 0.01012, 0.375, 0.3333, 0.625, 0.3333, 0.625, 0.4167, 0.375, 0.4167, 0.2083, 0.5, 0.2917, 0.5, 0.2917, 0.7399, 0.2083, 0.7399, 0.7083, 0.5, 0.7917, 0.5, 0.7917, 0.7399, 0.7083, 0.7399, 0.7917, 0.7399, 0.7083, 0.7399, 0.7083, 0.7399, 0.7917, 0.7399, 0.625, 0.4167, 0.375, 0.4167, 0.375, 0.4167, 0.625, 0.4167, 0.2917, 0.7399, 0.2083, 0.7399, 0.2083, 0.7399, 0.2917, 0.7399, 0.2083, 0.7399, 0.2083, 0.5, 0.2083, 0.5, 0.2083, 0.7399, 0.7083, 0.7399, 0.7083, 0.5, 0.7083, 0.5, 0.7083, 0.7399])
me_cube_029.update()
me_cube_030 = bpy.data.meshes.new('Cube.030')
me_cube_030.from_pydata([(-1.0, -1.0, -1.0), (-1.0, -1.0, 1.0), (-1.0, 1.0, -1.0), (-1.0, 1.0, 1.0), (1.0, -1.0, -1.0), (1.0, -1.0, 1.0), (1.0, 1.0, -1.0), (1.0, 1.0, 1.0), (0.7901, 1.0, -1.0), (-0.7901, 1.0, -1.0), (-0.7901, 1.0, 1.0), (0.7901, 1.0, 1.0), (-0.7901, -1.0, -1.0), (0.7901, -1.0, -1.0), (0.7901, -1.0, 1.0), (-0.7901, -1.0, 1.0), (-1.0, -0.919, -1.0), (-1.0, -0.919, 1.0), (1.0, -0.919, -1.0), (1.0, -0.919, 1.0), (0.7901, -0.919, 1.0), (-0.7901, -0.919, 1.0), (-0.7901, -0.919, -1.0), (0.7901, -0.919, -1.0), (0.7665, 0.9418, -0.9701), (-0.7665, 0.9418, -0.9701), (-0.7665, 0.9418, 0.9701), (0.7665, 0.9418, 0.9701), (0.7665, -0.9199, 0.9701), (-0.7665, -0.9199, 0.9701), (-0.7665, -0.9199, -0.9701), (0.7665, -0.9199, -0.9701)], [], [(16, 17, 3, 2), (8, 11, 7, 6), (18, 19, 5, 4), (12, 15, 1, 0), (23, 18, 4, 13), (21, 17, 1, 15), (19, 20, 14, 5), (20, 21, 15, 14), (16, 22, 12, 0), (22, 23, 13, 12), (4, 5, 14, 13), (13, 14, 15, 12), (2, 3, 10, 9), (10, 21, 29, 26), (8, 23, 31, 24), (2, 9, 22, 16), (9, 10, 26, 25), (7, 11, 20, 19), (10, 3, 17, 21), (8, 6, 18, 23), (6, 7, 19, 18), (0, 1, 17, 16), (25, 26, 27, 24), (25, 24, 31, 30), (27, 26, 29, 28), (21, 20, 28, 29), (11, 8, 24, 27), (23, 22, 30, 31), (22, 9, 25, 30), (20, 11, 27, 28)])
_uv = me_cube_030.uv_layers.new(name='UVMap')
_uv.uv.foreach_set('vector', [0.375, 0.01012, 0.625, 0.01012, 0.625, 0.25, 0.375, 0.25, 0.375, 0.4167, 0.625, 0.4167, 0.625, 0.5, 0.375, 0.5, 0.375, 0.7399, 0.625, 0.7399, 0.625, 0.75, 0.375, 0.75, 0.375, 0.9167, 0.625, 0.9167, 0.625, 1.0, 0.375, 1.0, 0.2917, 0.7399, 0.375, 0.7399, 0.375, 0.75, 0.2917, 0.75, 0.7917, 0.7399, 0.875, 0.7399, 0.875, 0.75, 0.7917, 0.75, 0.625, 0.7399, 0.7083, 0.7399, 0.7083, 0.75, 0.625, 0.75, 0.7083, 0.7399, 0.7917, 0.7399, 0.7917, 0.75, 0.7083, 0.75, 0.125, 0.7399, 0.2083, 0.7399, 0.2083, 0.75, 0.125, 0.75, 0.2083, 0.7399, 0.2917, 0.7399, 0.2917, 0.75, 0.2083, 0.75, 0.375, 0.75, 0.625, 0.75, 0.625, 0.8333, 0.375, 0.8333, 0.375, 0.8333, 0.625, 0.8333, 0.625, 0.9167, 0.375, 0.9167, 0.375, 0.25, 0.625, 0.25, 0.625, 0.3333, 0.375, 0.3333, 0.7917, 0.5, 0.7917, 0.7399, 0.7917, 0.7399, 0.7917, 0.5, 0.2917, 0.5, 0.2917, 0.7399, 0.2917, 0.7399, 0.2917, 0.5, 0.125, 0.5, 0.2083, 0.5, 0.2083, 0.7399, 0.125, 0.7399, 0.375, 0.3333, 0.625, 0.3333, 0.625, 0.3333, 0.375, 0.3333, 0.625, 0.5, 0.7083, 0.5, 0.7083, 0.7399, 0.625, 0.7399, 0.7917, 0.5, 0.875, 0.5, 0.875, 0.7399, 0.7917, 0.7399, 0.2917, 0.5, 0.375, 0.5, 0.375, 0.7399, 0.2917, 0.7399, 0.375, 0.5, 0.625, 0.5, 0.625, 0.7399, 0.375, 0.7399, 0.375, 0.0, 0.625, 0.0, 0.625, 0.01012, 0.375, 0.01012, 0.375, 0.3333, 0.625, 0.3333, 0.625, 0.4167, 0.375, 0.4167, 0.2083, 0.5, 0.2917, 0.5, 0.2917, 0.7399, 0.2083, 0.7399, 0.7083, 0.5, 0.7917, 0.5, 0.7917, 0.7399, 0.7083, 0.7399, 0.7917, 0.7399, 0.7083, 0.7399, 0.7083, 0.7399, 0.7917, 0.7399, 0.625, 0.4167, 0.375, 0.4167, 0.375, 0.4167, 0.625, 0.4167, 0.2917, 0.7399, 0.2083, 0.7399, 0.2083, 0.7399, 0.2917, 0.7399, 0.2083, 0.7399, 0.2083, 0.5, 0.2083, 0.5, 0.2083, 0.7399, 0.7083, 0.7399, 0.7083, 0.5, 0.7083, 0.5, 0.7083, 0.7399])
me_cube_030.update()

# ---- objects
ob_cube = bpy.data.objects.new('Cube', me_cube)
ob_light = bpy.data.objects.new('Light', light_light)
ob_camera = bpy.data.objects.new('Camera', cam_camera)
ob_cube_001 = bpy.data.objects.new('Cube.001', me_cube_001)
ob_cube_002 = bpy.data.objects.new('Cube.002', me_cube_002)
ob_cube_003 = bpy.data.objects.new('Cube.003', me_cube_003)
ob_cube_005 = bpy.data.objects.new('Cube.005', me_cube_005)
ob_cube_006 = bpy.data.objects.new('Cube.006', me_cube_006)
ob_cube_008 = bpy.data.objects.new('Cube.008', me_cube_008)
ob_cube_007 = bpy.data.objects.new('Cube.007', me_cube_010)
ob_cube_004 = bpy.data.objects.new('Cube.004', me_cube_011)
ob_cube_009 = bpy.data.objects.new('Cube.009', me_cube_012)
ob_cube_010 = bpy.data.objects.new('Cube.010', me_cube_013)
ob_cube_011 = bpy.data.objects.new('Cube.011', me_cube_014)
ob_cube_012 = bpy.data.objects.new('Cube.012', me_cube_015)
ob_cube_013 = bpy.data.objects.new('Cube.013', me_cube_016)
ob_cube_014 = bpy.data.objects.new('Cube.014', me_cube_017)
ob_cube_015 = bpy.data.objects.new('Cube.015', me_cube_018)
ob_cube_016 = bpy.data.objects.new('Cube.016', me_cube_019)
ob_cube_017 = bpy.data.objects.new('Cube.017', me_cube_020)
ob_cube_018 = bpy.data.objects.new('Cube.018', me_cube_021)
ob_cube_019 = bpy.data.objects.new('Cube.019', me_cube_022)
ob_cube_020 = bpy.data.objects.new('Cube.020', me_cube_023)
ob_cube_021 = bpy.data.objects.new('Cube.021', me_cube_024)
ob_cube_022 = bpy.data.objects.new('Cube.022', me_cube_025)
ob_cube_023 = bpy.data.objects.new('Cube.023', me_cube_026)
ob_cube_024 = bpy.data.objects.new('Cube.024', me_cube_027)
ob_cube_025 = bpy.data.objects.new('Cube.025', me_cube_028)
ob_cube_026 = bpy.data.objects.new('Cube.026', me_cube_029)
ob_cube_027 = bpy.data.objects.new('Cube.027', me_cube_030)

# ---- transforms, parenting, visibility, modifiers, constraints
ob_cube.location = (0.0, 0.0, 0.0)
ob_cube.scale = (4.396, 4.396, -0.07512)
ob_cube.lock_rotations_4d = False
ob_cube.empty_display_type = 'ARROWS'
ob_cube.lineart.crease_threshold = 0.0
ob_light.location = (4.076, 1.005, 5.904)
ob_light.rotation_euler = (0.6503, 0.05522, 1.866)
ob_light.lock_rotations_4d = False
ob_light.empty_display_type = 'ARROWS'
ob_light.color = (0.0, 0.0, 0.0, 0.0)
ob_light.lineart.crease_threshold = 0.0
ob_camera.location = (7.359, -6.926, 4.958)
ob_camera.rotation_euler = (1.109, 0.0, 0.8149)
ob_camera.lock_rotations_4d = False
ob_camera.empty_display_type = 'ARROWS'
ob_camera.color = (0.0, 0.0, 0.0, 0.0)
ob_camera.display_type = 'WIRE'
ob_camera.lineart.crease_threshold = 0.0
ob_cube_001.location = (-4.072, -0.1986, 0.164)
ob_cube_001.scale = (0.04769, 4.288, 0.08918)
ob_cube_002.location = (1.081, -0.4309, 0.6798)
ob_cube_002.scale = (1.0, 1.0, -0.05515)
_m = ob_cube_002.modifiers.new('Mirror', 'MIRROR')
_m.use_axis = (True, True, False)
_m.use_clip = True
ob_cube_003.location = (1.058, -0.4383, 0.1228)
ob_cube_003.scale = (1.678, 1.0, 0.008913)
ob_cube_005.location = (-0.02323, -3.823, 0.4955)
ob_cube_005.rotation_euler = (0.0, -0.0, -1.571)
ob_cube_005.scale = (0.09489, 3.198, 0.4147)
ob_cube_006.location = (3.077, -2.723, 0.4958)
ob_cube_006.scale = (0.09543, 1.006, 0.4143)
ob_cube_008.location = (-2.032, -2.892, 0.2551)
ob_cube_008.scale = (1.0, 0.8289, 0.2358)
_m = ob_cube_008.modifiers.new('Array', 'ARRAY')
_m.count = 3
_m.relative_offset_displace = (1.002, 0.0, 0.0)
ob_cube_007.location = (-3.125, -1.963, 0.4978)
ob_cube_007.scale = (0.09543, 1.763, 0.4143)
ob_cube_004.location = (-2.032, -2.892, 0.2551)
ob_cube_004.scale = (1.0, 0.8289, 0.2358)
_m = ob_cube_004.modifiers.new('Array', 'ARRAY')
_m.count = 3
_m.relative_offset_displace = (1.002, 0.0, 0.0)
ob_cube_009.location = (-2.032, -2.892, 0.2551)
ob_cube_009.scale = (1.0, 0.8289, 0.2358)
_m = ob_cube_009.modifiers.new('Array', 'ARRAY')
_m.count = 3
_m.relative_offset_displace = (1.002, 0.0, 0.0)
ob_cube_010.location = (-2.032, -1.234, 0.2551)
ob_cube_010.scale = (1.0, 0.8289, 0.2358)
ob_cube_011.location = (0.3257, 4.025, 1.657)
ob_cube_011.scale = (1.164, 0.06158, 0.641)
ob_cube_012.location = (0.3257, 3.608, 0.3269)
ob_cube_012.scale = (1.845, 0.3911, 0.2496)
ob_cube_013.location = (-2.752, 3.956, 2.419)
ob_cube_013.scale = (0.4197, 0.1303, -0.009884)
ob_cube_014.location = (3.346, 3.846, 2.419)
ob_cube_014.scale = (0.7188, 0.2408, -0.009884)
ob_cube_015.location = (-2.945, 3.978, 2.586)
ob_cube_015.scale = (0.02576, 0.1086, 0.1562)
_m = ob_cube_015.modifiers.new('Array', 'ARRAY')
_m.count = 7
_m.relative_offset_displace = (1.2, 0.0, 0.0)
ob_cube_016.location = (0.3304, 4.059, 0.6408)
ob_cube_016.scale = (-0.02517, 0.02731, 0.3748)
ob_cube_017.location = (0.3546, 4.067, 2.825)
ob_cube_017.rotation_euler = (1.571, 0.0, 0.0)
ob_cube_017.scale = (0.6313, 0.3429, 0.0197)
ob_cube_018.location = (-4.234, -0.1411, 1.323)
ob_cube_018.scale = (0.1462, 1.414, 0.01996)
_m = ob_cube_018.modifiers.new('Array', 'ARRAY')
_m.count = 5
_m.relative_offset_displace = (0.0, 0.0, 1.7)
ob_cube_019.location = (-4.26, -0.126, 2.005)
ob_cube_019.scale = (0.04218, -0.01314, 0.8605)
ob_cube_020.location = (1.857, -0.5138, 0.7483)
ob_cube_020.rotation_euler = (0.0, -0.0, 0.2797)
ob_cube_020.scale = (0.09184, -0.2415, 0.01325)
ob_cube_021.location = (2.771, 3.955, 2.618)
ob_cube_021.scale = (0.03107, 0.131, 0.1884)
_m = ob_cube_021.modifiers.new('Array', 'ARRAY')
_m.count = 4
_m.relative_offset_displace = (1.2, 0.0, 0.0)
ob_cube_022.location = (2.771, 3.955, 2.618)
ob_cube_022.scale = (0.03107, 0.131, 0.1884)
_m = ob_cube_022.modifiers.new('Array', 'ARRAY')
_m.count = 4
_m.relative_offset_displace = (1.2, 0.0, 0.0)
ob_cube_023.location = (3.081, 4.006, 2.54)
ob_cube_023.rotation_euler = (0.0, -0.3444, 0.0)
ob_cube_023.scale = (0.01838, 0.07748, 0.1114)
ob_cube_024.location = (3.123, 4.006, 2.54)
ob_cube_024.rotation_euler = (0.0, -0.3444, 0.0)
ob_cube_024.scale = (0.01838, 0.07748, 0.1114)
ob_cube_025.location = (3.475, 3.823, 2.449)
ob_cube_025.rotation_euler = (0.0, 1.571, 1.873)
ob_cube_025.scale = (0.01838, 0.07748, 0.1114)
ob_cube_026.location = (3.475, 3.823, 2.486)
ob_cube_026.rotation_euler = (-1.997, 1.571, 0.0)
ob_cube_026.scale = (0.01838, 0.07748, 0.1114)
ob_cube_027.location = (3.604, 3.784, 2.513)
ob_cube_027.rotation_euler = (0.0, -0.9109, 0.2556)
ob_cube_027.scale = (0.01838, 0.07748, 0.1114)

# ---- collection membership
col_collection.objects.link(ob_cube)
col_collection.objects.link(ob_light)
col_collection.objects.link(ob_camera)
col_collection.objects.link(ob_cube_001)
col_collection.objects.link(ob_cube_002)
col_collection.objects.link(ob_cube_003)
col_collection.objects.link(ob_cube_005)
col_collection.objects.link(ob_cube_006)
col_collection.objects.link(ob_cube_008)
col_collection.objects.link(ob_cube_007)
col_collection.objects.link(ob_cube_004)
col_collection.objects.link(ob_cube_009)
col_collection.objects.link(ob_cube_010)
col_collection.objects.link(ob_cube_011)
col_collection.objects.link(ob_cube_012)
col_collection.objects.link(ob_cube_013)
col_collection.objects.link(ob_cube_014)
col_collection.objects.link(ob_cube_015)
col_collection.objects.link(ob_cube_016)
col_collection.objects.link(ob_cube_017)
col_collection.objects.link(ob_cube_018)
col_collection.objects.link(ob_cube_019)
col_collection.objects.link(ob_cube_020)
col_collection.objects.link(ob_cube_021)
col_collection.objects.link(ob_cube_022)
col_collection.objects.link(ob_cube_023)
col_collection.objects.link(ob_cube_024)
col_collection.objects.link(ob_cube_025)
col_collection.objects.link(ob_cube_026)
col_collection.objects.link(ob_cube_027)

# ---- scene / render settings (as saved in the file)
scene.camera = ob_camera
scene.frame_start = 1; scene.frame_end = 250; scene.frame_set(0)
scene.render.engine = 'BLENDER_EEVEE_NEXT'
scene.cycles.sampling_pattern = 'TABULATED_SOBOL'
scene.view_settings.view_transform = 'Filmic'
bpy.context.view_layer.update()
